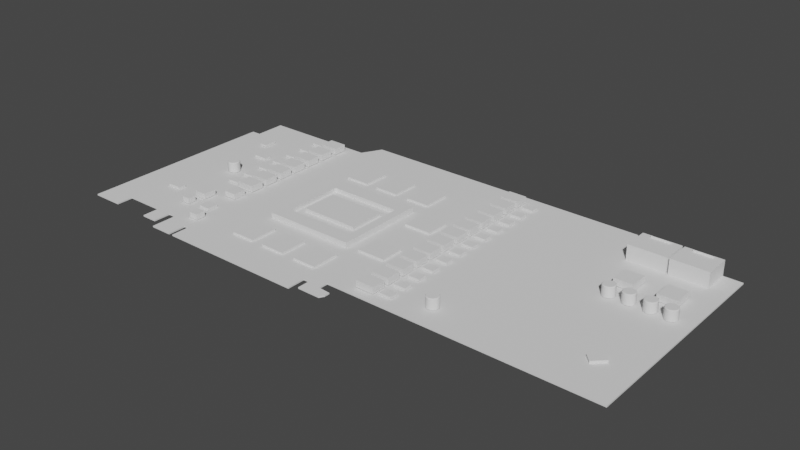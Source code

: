 # Source: PCB.blend  (saved by Blender 3.6.11; exported with 4.5.12 LTS)
import bpy
from mathutils import Matrix  # noqa: F401  (used for matrix-valued properties, if any)

bpy.ops.wm.read_factory_settings(use_empty=True)
scene = bpy.context.scene
scene.name = 'Scene'

# ---- collections
col_collection = bpy.data.collections.new('Collection'); scene.collection.children.link(col_collection)

# ---- node groups
ng_auto_smooth = bpy.data.node_groups.new('Auto Smooth', 'GeometryNodeTree')
_s = ng_auto_smooth.interface.new_socket(name='Geometry', in_out='OUTPUT', socket_type='NodeSocketGeometry')
_s = ng_auto_smooth.interface.new_socket(name='Geometry', in_out='INPUT', socket_type='NodeSocketGeometry')
_s = ng_auto_smooth.interface.new_socket(name='Angle', in_out='INPUT', socket_type='NodeSocketFloat')
_s.subtype = 'ANGLE'
_s.min_value = 0.0
_s.max_value = 3.142
ng_auto_smooth.is_modifier = True
_N = ng_auto_smooth.nodes; _L = ng_auto_smooth.links
n0 = _N.new('NodeGroupOutput'); n0.name = 'Group Output'; n0.location = (480, -100)
n1 = _N.new('NodeGroupInput'); n1.name = 'Group Input'; n1.location = (-420, -300)
n2 = _N.new('NodeGroupInput'); n2.name = 'Group Input.001'; n2.location = (-60, -100)
n3 = _N.new('GeometryNodeSetShadeSmooth'); n3.name = 'Set Shade Smooth'; n3.location = (120, -100)
n3.domain = 'EDGE'
n4 = _N.new('GeometryNodeSetShadeSmooth'); n4.name = 'Set Shade Smooth.001'; n4.location = (300, -100)
n5 = _N.new('GeometryNodeInputMeshEdgeAngle'); n5.name = 'Edge Angle'; n5.location = (-420, -220)
n6 = _N.new('GeometryNodeInputEdgeSmooth'); n6.name = 'Is Edge Smooth'; n6.location = (-60, -160)
n7 = _N.new('GeometryNodeInputShadeSmooth'); n7.name = 'Is Face Smooth'; n7.location = (-240, -340)
n8 = _N.new('FunctionNodeBooleanMath'); n8.name = 'Boolean Math'; n8.location = (-60, -220)
n9 = _N.new('FunctionNodeCompare'); n9.name = 'Compare'; n9.location = (-240, -180)
n9.operation = 'LESS_EQUAL'
_L.new(n5.outputs[0], n9.inputs[0])
_L.new(n4.outputs[0], n0.inputs[0])
_L.new(n1.outputs[1], n9.inputs[1])
_L.new(n9.outputs[0], n8.inputs[0])
_L.new(n7.outputs[0], n8.inputs[1])
_L.new(n2.outputs[0], n3.inputs[0])
_L.new(n6.outputs[0], n3.inputs[1])
_L.new(n3.outputs[0], n4.inputs[0])
_L.new(n8.outputs[0], n3.inputs[2])
n0.is_active_output = True

# ---- world
world_world = bpy.data.worlds.new('World'); scene.world = world_world
world_world.use_nodes = True; world_world.node_tree.nodes.clear()
_N = world_world.node_tree.nodes; _L = world_world.node_tree.links
n0 = _N.new('ShaderNodeOutputWorld'); n0.name = 'World Output'; n0.location = (300, 300)
n1 = _N.new('ShaderNodeBackground'); n1.name = 'Background'; n1.location = (10, 300)
n1.inputs[0].default_value = (0.05088, 0.05088, 0.05088, 1.0)
_L.new(n1.outputs[0], n0.inputs[0])
n0.is_active_output = True
world_world.color = (0.05088, 0.05088, 0.05088)
world_world.use_sun_shadow = False
world_world.sun_shadow_jitter_overblur = 0.0

# ---- meshes
me_pcb = bpy.data.meshes.new('PCB')
me_pcb.from_pydata([(-10.38, 9.258, -0.01319), (9.623, 9.258, -0.01319), (-5.975, 9.258, -0.01319), (5.582, 11.09, -0.01319), (-5.566, 11.09, -0.01319), (-0.1381, -10.74, -0.01319), (-10.38, 6.343, -0.01319), (-10.74, 6.343, -0.01319), (-9.589, -10.74, -0.01319), (-10.74, -12.26, -0.01319), (-9.589, -12.26, -0.01319), (-8.147, -10.74, -0.01319), (-7.558, -10.74, -0.01319), (-7.263, -10.74, -0.01319), (-8.147, -12.31, -0.01319), (-7.558, -12.31, -0.01319), (-6.267, -11.41, -0.01319), (-0.1381, -11.61, -0.01319), (-0.6466, -11.41, -0.01319), (-0.8722, -11.41, -0.01319), (-6.432, -11.41, -0.01319), (-6.267, -13.07, -0.01319), (-0.8722, -13.07, -0.01319), (-7.263, -13.07, -0.01319), (-6.432, -13.07, -0.01319), (-0.6466, -12.58, -0.01319), (0.3051, -11.69, -0.01319), (0.2034, -12.59, -0.01319), (9.623, -10.74, -0.1332), (-10.38, 9.258, -0.1332), (9.623, 9.258, -0.1332), (-5.975, 9.258, -0.1332), (0.3038, -12.18, -0.1332), (5.582, 11.09, -0.1332), (-5.566, 11.09, -0.1332), (-0.1381, -10.74, -0.1332), (-10.38, 6.343, -0.1332), (-10.74, 6.343, -0.1332), (-9.589, -10.74, -0.1332), (-10.74, -12.26, -0.1332), (-9.589, -12.26, -0.1332), (-8.147, -10.74, -0.1332), (-7.558, -10.74, -0.1332), (-7.263, -10.74, -0.1332), (-8.147, -12.31, -0.1332), (-7.558, -12.31, -0.1332), (-6.267, -11.41, -0.1332), (-0.1381, -11.61, -0.1332), (-0.6466, -11.41, -0.1332), (-0.8722, -11.41, -0.1332), (0.3038, -12.18, -0.01319), (-6.432, -11.41, -0.1332), (-6.267, -13.07, -0.1332), (-0.8722, -13.07, -0.1332), (-7.263, -13.07, -0.1332), (-6.432, -13.07, -0.1332), (-0.6466, -12.58, -0.1332), (0.3051, -11.69, -0.1332), (0.2034, -12.59, -0.1332), (6.155, 9.258, 0.05438), (6.119, 6.773, -0.01319), (7.477, 9.258, 0.05516), (7.515, 6.773, -0.01319), (7.626, 9.258, 0.05516), (7.586, 6.773, -0.01319), (8.905, 9.258, 0.05438), (8.944, 6.773, -0.01319), (7.478, 9.258, 1.303), (6.157, 9.258, 1.302), (7.515, 6.773, 1.371), (6.119, 6.773, 1.371), (8.903, 9.258, 1.302), (7.625, 9.258, 1.303), (8.944, 6.773, 1.371), (7.586, 6.773, 1.371), (7.194, 9.258, 0.05516), (6.802, 9.258, 0.05516), (6.47, 9.258, 0.05516), (7.163, 9.258, 1.302), (6.831, 9.258, 1.302), (6.44, 9.258, 1.302), (8.6, 9.258, 0.05516), (8.28, 9.258, 0.05516), (7.898, 9.258, 0.05516), (8.631, 9.258, 1.302), (8.25, 9.258, 1.302), (7.929, 9.258, 1.302), (6.468, 8.891, 1.371), (7.166, 8.891, 1.371), (7.925, 8.891, 1.371), (8.604, 8.891, 1.371), (6.468, 8.908, 1.543), (7.166, 8.908, 1.543), (7.925, 8.908, 1.543), (8.604, 8.908, 1.543), (6.119, 9.258, -0.01319), (7.586, 9.258, -0.01319), (6.468, 9.258, 1.371), (6.119, 9.258, 1.371), (7.925, 9.258, 1.371), (7.586, 9.258, 1.371), (7.515, 9.258, 1.371), (7.515, 9.258, -0.01319), (8.944, 9.258, -0.01319), (8.944, 9.258, 1.371), (7.166, 9.258, 1.371), (8.604, 9.258, 1.371), (7.194, 9.258, 0.655), (6.802, 9.258, 0.655), (6.47, 9.258, 0.655), (6.157, 9.258, 0.7024), (7.477, 9.258, 0.655), (8.6, 9.258, 0.655), (8.28, 9.258, 0.655), (7.898, 9.258, 0.655), (7.626, 9.258, 0.655), (8.903, 9.258, 0.7024), (7.192, 9.258, 1.303), (7.165, 9.258, 0.6558), (7.163, 9.258, 0.7024), (6.804, 9.258, 1.303), (6.83, 9.258, 0.6558), (6.831, 9.258, 0.7024), (6.469, 9.258, 1.303), (6.442, 9.258, 0.6558), (6.44, 9.258, 0.7024), (8.602, 9.258, 1.303), (8.63, 9.258, 0.6558), (8.631, 9.258, 0.7024), (8.278, 9.258, 1.303), (8.252, 9.258, 0.6558), (8.25, 9.258, 0.7024), (7.9, 9.258, 1.303), (7.928, 9.258, 0.6558), (7.929, 9.258, 0.7024), (7.928, 9.258, 0.05438), (6.155, 9.258, 0.6558), (7.478, 9.258, 0.7016), (7.625, 9.258, 0.7016), (8.905, 9.258, 0.6558), (7.165, 9.258, 0.05438), (6.83, 9.258, 0.05438), (6.442, 9.258, 0.05438), (8.63, 9.258, 0.05438), (8.252, 9.258, 0.05438), (7.192, 9.258, 0.7016), (6.804, 9.258, 0.7016), (6.469, 9.258, 0.7016), (8.602, 9.258, 0.7016), (8.278, 9.258, 0.7016), (7.9, 9.258, 0.7016), (7.163, 7.194, 0.7024), (7.163, 7.194, 1.302), (6.831, 7.194, 0.7024), (6.831, 7.194, 1.302), (6.44, 7.194, 0.7024), (6.44, 7.194, 1.302), (8.631, 7.194, 0.7024), (8.631, 7.194, 1.302), (8.25, 7.194, 0.7024), (8.25, 7.194, 1.302), (7.929, 7.194, 0.7024), (7.929, 7.194, 1.302), (7.898, 7.194, 0.05516), (7.626, 7.194, 0.05516), (6.157, 7.194, 1.302), (6.157, 7.194, 0.7024), (7.477, 7.194, 0.655), (7.477, 7.194, 0.05516), (7.626, 7.194, 0.655), (8.903, 7.194, 0.7024), (8.903, 7.194, 1.302), (7.194, 7.194, 0.05516), (6.802, 7.194, 0.05516), (6.47, 7.194, 0.05516), (8.6, 7.194, 0.05516), (8.28, 7.194, 0.05516), (7.194, 7.194, 0.655), (6.802, 7.194, 0.655), (6.47, 7.194, 0.655), (8.6, 7.194, 0.655), (8.28, 7.194, 0.655), (7.898, 7.194, 0.655), (7.192, 7.194, 0.7016), (7.192, 7.194, 1.303), (6.804, 7.194, 0.7016), (6.804, 7.194, 1.303), (6.469, 7.194, 0.7016), (6.469, 7.194, 1.303), (8.602, 7.194, 0.7016), (8.602, 7.194, 1.303), (8.278, 7.194, 0.7016), (8.278, 7.194, 1.303), (7.9, 7.194, 0.7016), (7.9, 7.194, 1.303), (6.442, 7.194, 0.05438), (6.155, 7.194, 0.05438), (7.625, 7.194, 1.303), (7.165, 7.194, 0.05438), (6.83, 7.194, 0.05438), (7.478, 7.194, 1.303), (8.905, 7.194, 0.05438), (8.63, 7.194, 0.05438), (8.252, 7.194, 0.05438), (7.928, 7.194, 0.05438), (7.165, 7.194, 0.6558), (6.83, 7.194, 0.6558), (6.442, 7.194, 0.6558), (6.155, 7.194, 0.6558), (7.478, 7.194, 0.7016), (8.63, 7.194, 0.6558), (8.252, 7.194, 0.6558), (7.928, 7.194, 0.6558), (7.625, 7.194, 0.7016), (8.905, 7.194, 0.6558), (9.623, -10.74, 0.007666), (6.12, 9.27, -0.1332), (-6.267, -12.1, -0.01319), (-0.8722, -12.1, -0.01319), (-6.432, -12.09, -0.01319), (-7.263, -12.09, -0.01319)], [], [(29, 31, 34, 33, 216, 30, 28, 35, 47, 57, 32, 58, 56, 48, 49, 53, 52, 46, 51, 55, 54, 43, 42, 45, 44, 41, 38, 40, 39, 37, 36), (20, 16, 217, 218, 19, 18, 25, 27, 50, 26, 17, 5, 215, 1, 103, 66, 64, 62, 60, 95, 3, 4, 2, 0, 6, 7, 9, 10, 8, 11, 14, 15, 12, 13, 220, 219), (13, 43, 54, 23, 220), (22, 53, 49, 19, 218), (17, 47, 35, 5), (16, 46, 52, 21, 217), (39, 40, 10, 9), (48, 56, 25, 18), (8, 38, 41, 11), (56, 58, 27, 25), (7, 37, 39, 9), (14, 44, 45, 15), (6, 36, 37, 7), (15, 45, 42, 12), (50, 32, 57, 26), (11, 41, 44, 14), (26, 57, 47, 17), (20, 51, 46, 16), (19, 49, 48, 18), (21, 52, 53, 22), (23, 54, 55, 24), (0, 29, 36, 6), (24, 55, 51, 20, 219), (12, 42, 43, 13), (10, 40, 38, 8), (4, 34, 31, 2), (27, 58, 32, 50), (86, 85, 160, 162), (62, 64, 96, 102), (70, 69, 101, 105, 88, 87, 97, 98), (95, 60, 70, 98), (96, 64, 74, 100), (102, 101, 69, 62), (132, 150, 193, 194), (66, 103, 104, 73), (90, 106, 94), (150, 138, 213, 193), (84, 71, 171, 158), (149, 129, 192, 191), (127, 139, 214, 210), (81, 82, 176, 175), (126, 148, 189, 190), (74, 73, 104, 106, 90, 89, 99, 100), (88, 105, 92), (64, 66, 73, 74), (105, 97, 91, 92), (89, 90, 94, 93), (94, 106, 99, 93), (30, 216, 95, 102, 96, 103, 1), (97, 87, 91), (99, 89, 93), (60, 62, 69, 70), (63, 83, 135, 144, 82, 81, 143, 65, 139, 116, 71, 84, 126, 129, 85, 86, 132, 72, 100, 99, 106, 104, 103, 96), (148, 149, 191, 189), (79, 78, 152, 154), (147, 123, 188, 187), (133, 130, 211, 212), (76, 77, 174, 173), (120, 146, 185, 186), (139, 65, 201, 214), (61, 75, 172, 168), (145, 137, 111, 107, 75, 140, 118, 121, 141, 76, 108, 109, 77, 142, 124, 136, 110, 125, 80, 123, 147, 146, 120, 79, 122, 119, 78, 117), (80, 68, 110, 136, 59, 95, 98, 97, 105, 101, 67, 117, 78, 79, 120, 123), (59, 142, 77, 76, 141, 140, 75, 61, 111, 137, 67, 101, 102, 95), (115, 63, 96, 100, 72, 138, 150, 132, 86, 134, 131, 85, 129, 149, 148, 126, 84, 128, 116, 139, 127, 143, 81, 112, 113, 82, 144, 130, 133, 135, 83, 114), (155, 166, 165, 156), (193, 213, 197, 194), (209, 183, 184, 200), (151, 153, 154, 152), (185, 187, 188, 186), (170, 157, 158, 171), (189, 191, 192, 190), (159, 161, 162, 160), (173, 174, 179, 178), (198, 199, 206, 205), (168, 172, 177, 167), (195, 196, 208, 207), (203, 204, 212, 211), (175, 176, 181, 180), (201, 202, 210, 214), (163, 164, 169, 182), (142, 59, 196, 195), (75, 107, 177, 172), (72, 132, 194, 197), (108, 76, 173, 178), (140, 141, 199, 198), (77, 109, 179, 174), (117, 67, 200, 184), (109, 108, 178, 179), (123, 120, 186, 188), (119, 122, 153, 151), (65, 143, 202, 201), (107, 111, 167, 177), (144, 135, 204, 203), (125, 110, 166, 155), (129, 126, 190, 192), (112, 81, 175, 180), (118, 140, 198, 205), (82, 113, 181, 176), (78, 119, 151, 152), (141, 121, 206, 199), (114, 83, 163, 182), (122, 79, 154, 153), (124, 142, 195, 207), (131, 134, 161, 159), (80, 125, 155, 156), (59, 136, 208, 196), (113, 112, 180, 181), (128, 84, 158, 157), (67, 137, 209, 200), (116, 128, 157, 170), (85, 131, 159, 160), (146, 147, 187, 185), (115, 114, 182, 169), (134, 86, 162, 161), (121, 118, 205, 206), (83, 63, 164, 163), (137, 145, 183, 209), (68, 80, 156, 165), (136, 124, 207, 208), (110, 68, 165, 166), (143, 127, 210, 202), (111, 61, 168, 167), (130, 144, 203, 211), (63, 115, 169, 164), (135, 133, 212, 204), (71, 116, 170, 171), (138, 72, 197, 213), (145, 117, 184, 183), (30, 1, 215, 28), (35, 28, 215, 5), (33, 34, 4, 3), (29, 0, 2, 31), (3, 95, 216, 33), (87, 88, 92, 91), (218, 217, 21, 22), (219, 220, 23, 24)])
_uv = me_pcb.uv_layers.new(name='UVMap')
_uv.uv.foreach_set('vector', [0.0, 1.0, 0.2201, 1.0, 0.2201, 1.0, 0.8184, 1.0, 0.8426, 1.0, 1.0, 1.0, 1.0, 0.0, 0.512, 0.0, 0.512, 0.0, 0.512, 0.0, 0.512, 0.0, 0.512, 0.0, 0.4881, 0.0, 0.4881, 0.0, 0.4753, 0.0, 0.4753, 0.0, 0.2201, 0.0, 0.2201, 0.0, 0.2085, 0.0, 0.2085, 0.0, 0.1557, 0.0, 0.1557, 0.0, 0.141, 0.0, 0.141, 0.0, 0.1115, 0.0, 0.1115, 0.0, 0.03944, 0.0, 0.03944, 0.0, 0.0, 0.0, 0.0, 0.8543, 0.0, 0.8543, 0.2085, 0.0, 0.2201, 0.0, 0.2201, 0.0, 0.4753, 0.0, 0.4753, 0.0, 0.4881, 0.0, 0.4881, 0.0, 0.512, 0.0, 0.512, 0.0, 0.512, 0.0, 0.512, 0.0, 0.512, 0.0, 0.0, 0.0, 1.0, 1.0, 0.9661, 1.0, 0.9661, 0.8757, 0.8982, 0.8757, 0.8946, 0.8757, 0.8248, 0.8757, 0.8248, 1.0, 0.8184, 1.0, 0.2201, 1.0, 0.2201, 1.0, 0.0, 1.0, 0.0, 0.8543, 0.0, 0.8543, 0.0, 0.0, 0.03944, 0.0, 0.03944, 0.0, 0.1115, 0.0, 0.1115, 0.0, 0.141, 0.0, 0.141, 0.0, 0.1557, 0.0, 0.1557, 0.0, 0.2085, 0.0, 0.1557, 0.0, 0.1557, 0.0, 0.1557, 0.0, 0.1557, 0.0, 0.1557, 0.0, 0.4753, 0.0, 0.4753, 0.0, 0.4753, 0.0, 0.4753, 0.0, 0.4753, 0.0, 0.512, 0.0, 0.512, 0.0, 0.512, 0.0, 0.512, 0.0, 0.2201, 0.0, 0.2201, 0.0, 0.2201, 0.0, 0.2201, 0.0, 0.2201, 0.0, 0.0, 0.0, 0.03944, 0.0, 0.03944, 0.0, 0.0, 0.0, 0.4881, 0.0, 0.4881, 0.0, 0.4881, 0.0, 0.4881, 0.0, 0.03944, 0.0, 0.03944, 0.0, 0.1115, 0.0, 0.1115, 0.0, 0.4881, 0.0, 0.512, 0.0, 0.512, 0.0, 0.4881, 0.0, 0.0, 0.8543, 0.0, 0.8543, 0.0, 0.0, 0.0, 0.0, 0.1115, 0.0, 0.1115, 0.0, 0.141, 0.0, 0.141, 0.0, 0.0, 0.8543, 0.0, 0.8543, 0.0, 0.8543, 0.0, 0.8543, 0.141, 0.0, 0.141, 0.0, 0.141, 0.0, 0.141, 0.0, 0.512, 0.0, 0.512, 0.0, 0.512, 0.0, 0.512, 0.0, 0.1115, 0.0, 0.1115, 0.0, 0.1115, 0.0, 0.1115, 0.0, 0.512, 0.0, 0.512, 0.0, 0.512, 0.0, 0.512, 0.0, 0.2085, 0.0, 0.2085, 0.0, 0.2201, 0.0, 0.2201, 0.0, 0.4753, 0.0, 0.4753, 0.0, 0.4881, 0.0, 0.4881, 0.0, 0.2201, 0.0, 0.2201, 0.0, 0.4753, 0.0, 0.4753, 0.0, 0.1557, 0.0, 0.1557, 0.0, 0.2085, 0.0, 0.2085, 0.0, 0.0, 1.0, 0.0, 1.0, 0.0, 0.8543, 0.0, 0.8543, 0.2085, 0.0, 0.2085, 0.0, 0.2085, 0.0, 0.2085, 0.0, 0.2085, 0.0, 0.141, 0.0, 0.141, 0.0, 0.1557, 0.0, 0.1557, 0.0, 0.03944, 0.0, 0.03944, 0.0, 0.03944, 0.0, 0.03944, 0.0, 0.2201, 1.0, 0.2201, 1.0, 0.2201, 1.0, 0.2201, 1.0, 0.512, 0.0, 0.512, 0.0, 0.512, 0.0, 0.512, 0.0, 0.9163, 1.0, 0.931, 1.0, 0.931, 1.0, 0.9163, 1.0, 0.8946, 0.8757, 0.8982, 0.8757, 0.8982, 1.0, 0.8946, 1.0, 0.8248, 0.8757, 0.8946, 0.8757, 0.8946, 1.0, 0.8772, 1.0, 0.8772, 0.9816, 0.8423, 0.9816, 0.8423, 1.0, 0.8248, 1.0, 0.8248, 1.0, 0.8248, 0.8757, 0.8248, 0.8757, 0.8248, 1.0, 0.8982, 1.0, 0.8982, 0.8757, 0.8982, 0.8757, 0.8982, 1.0, 0.8946, 1.0, 0.8946, 1.0, 0.8946, 0.8757, 0.8946, 0.8757, 0.914, 1.0, 0.914, 1.0, 0.914, 1.0, 0.914, 1.0, 0.9661, 0.8757, 0.9661, 1.0, 0.9661, 1.0, 0.9661, 0.8757, 0.9491, 0.9816, 0.9491, 1.0, 0.9491, 0.9816, 0.914, 1.0, 0.9015, 1.0, 0.9015, 1.0, 0.914, 1.0, 0.9502, 1.0, 0.9627, 1.0, 0.9627, 1.0, 0.9502, 1.0, 0.9332, 1.0, 0.9332, 1.0, 0.9332, 1.0, 0.9332, 1.0, 0.9502, 1.0, 0.9627, 1.0, 0.9627, 1.0, 0.9502, 1.0, 0.9479, 1.0, 0.9333, 1.0, 0.9333, 1.0, 0.9479, 1.0, 0.948, 1.0, 0.948, 1.0, 0.948, 1.0, 0.948, 1.0, 0.8982, 0.8757, 0.9661, 0.8757, 0.9661, 1.0, 0.9491, 1.0, 0.9491, 0.9816, 0.9151, 0.9816, 0.9151, 1.0, 0.8982, 1.0, 0.8772, 0.9816, 0.8772, 1.0, 0.8772, 0.9816, 0.8982, 0.8757, 0.9661, 0.8757, 0.9661, 0.8757, 0.8982, 0.8757, 0.8772, 1.0, 0.8423, 1.0, 0.8423, 0.9816, 0.8772, 0.9816, 0.9151, 0.9816, 0.9491, 0.9816, 0.9491, 0.9816, 0.9151, 0.9816, 0.9491, 0.9816, 0.9491, 1.0, 0.9151, 1.0, 0.9151, 0.9816, 1.0, 1.0, 0.8426, 1.0, 0.8248, 1.0, 0.8946, 1.0, 0.8982, 1.0, 0.9661, 1.0, 1.0, 1.0, 0.8423, 1.0, 0.8423, 0.9816, 0.8423, 0.9816, 0.9151, 1.0, 0.9151, 0.9816, 0.9151, 0.9816, 0.8248, 0.8757, 0.8946, 0.8757, 0.8946, 0.8757, 0.8248, 0.8757, 0.9015, 1.0, 0.914, 1.0, 0.9162, 1.0, 0.931, 1.0, 0.9333, 1.0, 0.9479, 1.0, 0.9502, 1.0, 0.9627, 1.0, 0.9627, 1.0, 0.9627, 1.0, 0.9627, 1.0, 0.9502, 1.0, 0.948, 1.0, 0.9332, 1.0, 0.931, 1.0, 0.9163, 1.0, 0.914, 1.0, 0.9015, 1.0, 0.8982, 1.0, 0.9151, 1.0, 0.9491, 1.0, 0.9661, 1.0, 0.9661, 1.0, 0.8982, 1.0, 0.948, 1.0, 0.9332, 1.0, 0.9332, 1.0, 0.948, 1.0, 0.8609, 1.0, 0.876, 1.0, 0.876, 1.0, 0.8609, 1.0, 0.8434, 1.0, 0.8434, 1.0, 0.8434, 1.0, 0.8434, 1.0, 0.9162, 1.0, 0.931, 1.0, 0.931, 1.0, 0.9162, 1.0, 0.8586, 1.0, 0.8434, 1.0, 0.8434, 1.0, 0.8586, 1.0, 0.8586, 1.0, 0.8586, 1.0, 0.8586, 1.0, 0.8586, 1.0, 0.9627, 1.0, 0.9627, 1.0, 0.9627, 1.0, 0.9627, 1.0, 0.8912, 1.0, 0.8783, 1.0, 0.8783, 1.0, 0.8912, 1.0, 0.8783, 1.0, 0.8913, 1.0, 0.8912, 1.0, 0.8783, 1.0, 0.8783, 1.0, 0.8761, 1.0, 0.8761, 1.0, 0.8608, 1.0, 0.8608, 1.0, 0.8586, 1.0, 0.8586, 1.0, 0.8434, 1.0, 0.8434, 1.0, 0.8412, 1.0, 0.8412, 1.0, 0.8282, 1.0, 0.8282, 1.0, 0.8411, 1.0, 0.8411, 1.0, 0.8434, 1.0, 0.8434, 1.0, 0.8586, 1.0, 0.8586, 1.0, 0.8609, 1.0, 0.8609, 1.0, 0.876, 1.0, 0.876, 1.0, 0.8783, 1.0, 0.8411, 1.0, 0.8282, 1.0, 0.8282, 1.0, 0.8282, 1.0, 0.8282, 1.0, 0.8248, 1.0, 0.8248, 1.0, 0.8423, 1.0, 0.8772, 1.0, 0.8946, 1.0, 0.8913, 1.0, 0.8783, 1.0, 0.876, 1.0, 0.8609, 1.0, 0.8586, 1.0, 0.8434, 1.0, 0.8282, 1.0, 0.8412, 1.0, 0.8434, 1.0, 0.8586, 1.0, 0.8608, 1.0, 0.8761, 1.0, 0.8783, 1.0, 0.8912, 1.0, 0.8912, 1.0, 0.8913, 1.0, 0.8913, 1.0, 0.8946, 1.0, 0.8946, 1.0, 0.8248, 1.0, 0.9015, 1.0, 0.9015, 1.0, 0.8982, 1.0, 0.8982, 1.0, 0.9015, 1.0, 0.9015, 1.0, 0.914, 1.0, 0.914, 1.0, 0.9163, 1.0, 0.9163, 1.0, 0.931, 1.0, 0.931, 1.0, 0.9332, 1.0, 0.9332, 1.0, 0.948, 1.0, 0.948, 1.0, 0.9502, 1.0, 0.9502, 1.0, 0.9627, 1.0, 0.9627, 1.0, 0.9502, 1.0, 0.9502, 1.0, 0.9479, 1.0, 0.9479, 1.0, 0.9333, 1.0, 0.9333, 1.0, 0.931, 1.0, 0.931, 1.0, 0.9162, 1.0, 0.9162, 1.0, 0.914, 1.0, 0.914, 1.0, 0.8411, 1.0, 0.8282, 1.0, 0.8282, 1.0, 0.8411, 1.0, 0.914, 1.0, 0.9015, 1.0, 0.9015, 1.0, 0.914, 1.0, 0.8913, 1.0, 0.8783, 1.0, 0.8783, 1.0, 0.8913, 1.0, 0.876, 1.0, 0.8609, 1.0, 0.8609, 1.0, 0.876, 1.0, 0.8586, 1.0, 0.8434, 1.0, 0.8434, 1.0, 0.8586, 1.0, 0.9627, 1.0, 0.9502, 1.0, 0.9502, 1.0, 0.9627, 1.0, 0.948, 1.0, 0.9332, 1.0, 0.9332, 1.0, 0.948, 1.0, 0.931, 1.0, 0.9163, 1.0, 0.9163, 1.0, 0.931, 1.0, 0.8586, 1.0, 0.8434, 1.0, 0.8434, 1.0, 0.8586, 1.0, 0.8761, 1.0, 0.8608, 1.0, 0.8608, 1.0, 0.8761, 1.0, 0.8912, 1.0, 0.8783, 1.0, 0.8783, 1.0, 0.8912, 1.0, 0.8412, 1.0, 0.8282, 1.0, 0.8282, 1.0, 0.8412, 1.0, 0.931, 1.0, 0.9162, 1.0, 0.9162, 1.0, 0.931, 1.0, 0.9479, 1.0, 0.9333, 1.0, 0.9333, 1.0, 0.9479, 1.0, 0.9627, 1.0, 0.9502, 1.0, 0.9502, 1.0, 0.9627, 1.0, 0.914, 1.0, 0.9015, 1.0, 0.9015, 1.0, 0.914, 1.0, 0.8412, 1.0, 0.8282, 1.0, 0.8282, 1.0, 0.8412, 1.0, 0.8783, 1.0, 0.8783, 1.0, 0.8783, 1.0, 0.8783, 1.0, 0.9015, 1.0, 0.914, 1.0, 0.914, 1.0, 0.9015, 1.0, 0.8586, 1.0, 0.8586, 1.0, 0.8586, 1.0, 0.8586, 1.0, 0.8761, 1.0, 0.8608, 1.0, 0.8608, 1.0, 0.8761, 1.0, 0.8434, 1.0, 0.8434, 1.0, 0.8434, 1.0, 0.8434, 1.0, 0.8783, 1.0, 0.8913, 1.0, 0.8913, 1.0, 0.8783, 1.0, 0.8434, 1.0, 0.8586, 1.0, 0.8586, 1.0, 0.8434, 1.0, 0.8434, 1.0, 0.8586, 1.0, 0.8586, 1.0, 0.8434, 1.0, 0.876, 1.0, 0.8609, 1.0, 0.8609, 1.0, 0.876, 1.0, 0.9627, 1.0, 0.9502, 1.0, 0.9502, 1.0, 0.9627, 1.0, 0.8783, 1.0, 0.8912, 1.0, 0.8912, 1.0, 0.8783, 1.0, 0.931, 1.0, 0.9162, 1.0, 0.9162, 1.0, 0.931, 1.0, 0.8411, 1.0, 0.8282, 1.0, 0.8282, 1.0, 0.8411, 1.0, 0.9332, 1.0, 0.948, 1.0, 0.948, 1.0, 0.9332, 1.0, 0.9479, 1.0, 0.9479, 1.0, 0.9479, 1.0, 0.9479, 1.0, 0.8761, 1.0, 0.8761, 1.0, 0.8761, 1.0, 0.8761, 1.0, 0.9333, 1.0, 0.9333, 1.0, 0.9333, 1.0, 0.9333, 1.0, 0.876, 1.0, 0.876, 1.0, 0.876, 1.0, 0.876, 1.0, 0.8608, 1.0, 0.8608, 1.0, 0.8608, 1.0, 0.8608, 1.0, 0.914, 1.0, 0.914, 1.0, 0.914, 1.0, 0.914, 1.0, 0.8609, 1.0, 0.8609, 1.0, 0.8609, 1.0, 0.8609, 1.0, 0.8412, 1.0, 0.8412, 1.0, 0.8412, 1.0, 0.8412, 1.0, 0.931, 1.0, 0.9163, 1.0, 0.9163, 1.0, 0.931, 1.0, 0.8411, 1.0, 0.8411, 1.0, 0.8411, 1.0, 0.8411, 1.0, 0.8282, 1.0, 0.8282, 1.0, 0.8282, 1.0, 0.8282, 1.0, 0.9333, 1.0, 0.9479, 1.0, 0.9479, 1.0, 0.9333, 1.0, 0.9502, 1.0, 0.9502, 1.0, 0.9502, 1.0, 0.9502, 1.0, 0.8913, 1.0, 0.8913, 1.0, 0.8913, 1.0, 0.8913, 1.0, 0.9627, 1.0, 0.9502, 1.0, 0.9502, 1.0, 0.9627, 1.0, 0.931, 1.0, 0.931, 1.0, 0.931, 1.0, 0.931, 1.0, 0.8586, 1.0, 0.8434, 1.0, 0.8434, 1.0, 0.8586, 1.0, 0.9015, 1.0, 0.914, 1.0, 0.914, 1.0, 0.9015, 1.0, 0.9163, 1.0, 0.9163, 1.0, 0.9163, 1.0, 0.9163, 1.0, 0.8608, 1.0, 0.8761, 1.0, 0.8761, 1.0, 0.8608, 1.0, 0.914, 1.0, 0.9015, 1.0, 0.9015, 1.0, 0.914, 1.0, 0.8913, 1.0, 0.8783, 1.0, 0.8783, 1.0, 0.8913, 1.0, 0.8282, 1.0, 0.8411, 1.0, 0.8411, 1.0, 0.8282, 1.0, 0.8282, 1.0, 0.8412, 1.0, 0.8412, 1.0, 0.8282, 1.0, 0.8282, 1.0, 0.8282, 1.0, 0.8282, 1.0, 0.8282, 1.0, 0.9502, 1.0, 0.9502, 1.0, 0.9502, 1.0, 0.9502, 1.0, 0.8912, 1.0, 0.8912, 1.0, 0.8912, 1.0, 0.8912, 1.0, 0.931, 1.0, 0.931, 1.0, 0.931, 1.0, 0.931, 1.0, 0.9015, 1.0, 0.9015, 1.0, 0.9015, 1.0, 0.9015, 1.0, 0.9162, 1.0, 0.9162, 1.0, 0.9162, 1.0, 0.9162, 1.0, 0.9627, 1.0, 0.9627, 1.0, 0.9627, 1.0, 0.9627, 1.0, 0.9015, 1.0, 0.9015, 1.0, 0.9015, 1.0, 0.9015, 1.0, 0.8783, 1.0, 0.8783, 1.0, 0.8783, 1.0, 0.8783, 1.0, 1.0, 1.0, 1.0, 1.0, 0.0, 0.0, 0.0, 0.0, 0.512, 0.0, 0.0, 0.0, 0.0, 0.0, 0.512, 0.0, 0.8184, 1.0, 0.2201, 1.0, 0.2201, 1.0, 0.8184, 1.0, 0.0, 1.0, 0.0, 1.0, 0.2201, 1.0, 0.2201, 1.0, 0.8184, 1.0, 0.8248, 1.0, 0.8426, 1.0, 0.8184, 1.0, 0.8423, 0.9816, 0.8772, 0.9816, 0.8772, 0.9816, 0.8423, 0.9816, 0.4753, 0.0, 0.2201, 0.0, 0.2201, 0.0, 0.4753, 0.0, 0.2085, 0.0, 0.1557, 0.0, 0.1557, 0.0, 0.2085, 0.0])
me_pcb.update()
me_cylinder = bpy.data.meshes.new('Cylinder')
me_cylinder.from_pydata([(3.204, 1.356, -0.3003), (3.381, 1.299, -0.3003), (3.49, 1.149, -0.3003), (3.49, 0.9635, -0.3003), (3.381, 0.8135, -0.3003), (3.204, 0.7562, -0.3003), (3.028, 0.8135, -0.3003), (2.919, 0.9635, -0.3003), (2.919, 1.149, -0.3003), (3.028, 1.299, -0.3003), (3.204, 1.328, 0.1997), (3.204, 1.356, 0.1731), (3.364, 1.276, 0.1997), (3.381, 1.299, 0.1731), (3.463, 1.14, 0.1997), (3.49, 1.149, 0.1731), (3.463, 0.9721, 0.1997), (3.49, 0.9635, 0.1731), (3.364, 0.8361, 0.1997), (3.381, 0.8135, 0.1731), (3.204, 0.7841, 0.1997), (3.204, 0.7562, 0.1731), (3.044, 0.8361, 0.1997), (3.028, 0.8135, 0.1731), (2.946, 0.9721, 0.1997), (2.919, 0.9635, 0.1731), (2.946, 1.14, 0.1997), (2.919, 1.149, 0.1731), (3.044, 1.276, 0.1997), (3.028, 1.299, 0.1731), (4.094, 1.356, -0.3003), (4.271, 1.299, -0.3003), (4.38, 1.149, -0.3003), (4.38, 0.9635, -0.3003), (4.271, 0.8135, -0.3003), (4.094, 0.7562, -0.3003), (3.918, 0.8135, -0.3003), (3.809, 0.9635, -0.3003), (3.809, 1.149, -0.3003), (3.918, 1.299, -0.3003), (4.094, 1.328, 0.1997), (4.094, 1.356, 0.1731), (4.254, 1.276, 0.1997), (4.271, 1.299, 0.1731), (4.353, 1.14, 0.1997), (4.38, 1.149, 0.1731), (4.353, 0.9721, 0.1997), (4.38, 0.9635, 0.1731), (4.254, 0.8361, 0.1997), (4.271, 0.8135, 0.1731), (4.094, 0.7841, 0.1997), (4.094, 0.7562, 0.1731), (3.935, 0.8361, 0.1997), (3.918, 0.8135, 0.1731), (3.836, 0.9721, 0.1997), (3.809, 0.9635, 0.1731), (3.836, 1.14, 0.1997), (3.809, 1.149, 0.1731), (3.935, 1.276, 0.1997), (3.918, 1.299, 0.1731), (5.021, 1.356, -0.3003), (5.198, 1.299, -0.3003), (5.307, 1.149, -0.3003), (5.307, 0.9635, -0.3003), (5.198, 0.8135, -0.3003), (5.021, 0.7562, -0.3003), (4.845, 0.8135, -0.3003), (4.736, 0.9635, -0.3003), (4.736, 1.149, -0.3003), (4.845, 1.299, -0.3003), (5.021, 1.328, 0.1997), (5.021, 1.356, 0.1731), (5.181, 1.276, 0.1997), (5.198, 1.299, 0.1731), (5.28, 1.14, 0.1997), (5.307, 1.149, 0.1731), (5.28, 0.9721, 0.1997), (5.307, 0.9635, 0.1731), (5.181, 0.8361, 0.1997), (5.198, 0.8135, 0.1731), (5.021, 0.7841, 0.1997), (5.021, 0.7562, 0.1731), (4.861, 0.8361, 0.1997), (4.845, 0.8135, 0.1731), (4.763, 0.9721, 0.1997), (4.736, 0.9635, 0.1731), (4.763, 1.14, 0.1997), (4.736, 1.149, 0.1731), (4.861, 1.276, 0.1997), (4.845, 1.299, 0.1731), (5.897, 1.356, -0.3003), (6.073, 1.299, -0.3003), (6.182, 1.149, -0.3003), (6.182, 0.9635, -0.3003), (6.073, 0.8135, -0.3003), (5.897, 0.7562, -0.3003), (5.72, 0.8135, -0.3003), (5.611, 0.9635, -0.3003), (5.611, 1.149, -0.3003), (5.72, 1.299, -0.3003), (5.897, 1.328, 0.1997), (5.897, 1.356, 0.1731), (6.057, 1.276, 0.1997), (6.073, 1.299, 0.1731), (6.155, 1.14, 0.1997), (6.182, 1.149, 0.1731), (6.155, 0.9721, 0.1997), (6.182, 0.9635, 0.1731), (6.057, 0.8361, 0.1997), (6.073, 0.8135, 0.1731), (5.897, 0.7841, 0.1997), (5.897, 0.7562, 0.1731), (5.737, 0.8361, 0.1997), (5.72, 0.8135, 0.1731), (5.638, 0.9721, 0.1997), (5.611, 0.9635, 0.1731), (5.638, 1.14, 0.1997), (5.611, 1.149, 0.1731), (5.737, 1.276, 0.1997), (5.72, 1.299, 0.1731), (-1.508, -3.708, -0.3003), (-1.332, -3.765, -0.3003), (-1.223, -3.915, -0.3003), (-1.223, -4.101, -0.3003), (-1.332, -4.251, -0.3003), (-1.508, -4.308, -0.3003), (-1.684, -4.251, -0.3003), (-1.793, -4.101, -0.3003), (-1.793, -3.915, -0.3003), (-1.684, -3.765, -0.3003), (-1.508, -3.736, 0.1997), (-1.508, -3.708, 0.1731), (-1.348, -3.788, 0.1997), (-1.332, -3.765, 0.1731), (-1.249, -3.924, 0.1997), (-1.223, -3.915, 0.1731), (-1.249, -4.092, 0.1997), (-1.223, -4.101, 0.1731), (-1.348, -4.228, 0.1997), (-1.332, -4.251, 0.1731), (-1.508, -4.28, 0.1997), (-1.508, -4.308, 0.1731), (-1.668, -4.228, 0.1997), (-1.684, -4.251, 0.1731), (-1.767, -4.092, 0.1997), (-1.793, -4.101, 0.1731), (-1.767, -3.924, 0.1997), (-1.793, -3.915, 0.1731), (-1.668, -3.788, 0.1997), (-1.684, -3.765, 0.1731), (-16.71, 0.08309, -0.3003), (-16.53, 0.0258, -0.3003), (-16.42, -0.1242, -0.3003), (-16.42, -0.3096, -0.3003), (-16.53, -0.4596, -0.3003), (-16.71, -0.5169, -0.3003), (-16.89, -0.4596, -0.3003), (-16.99, -0.3096, -0.3003), (-16.99, -0.1242, -0.3003), (-16.89, 0.0258, -0.3003), (-16.71, 0.05517, 0.1997), (-16.71, 0.08309, 0.1731), (-16.55, 0.003208, 0.1997), (-16.53, 0.0258, 0.1731), (-16.45, -0.1328, 0.1997), (-16.42, -0.1242, 0.1731), (-16.45, -0.301, 0.1997), (-16.42, -0.3096, 0.1731), (-16.55, -0.437, 0.1997), (-16.53, -0.4596, 0.1731), (-16.71, -0.489, 0.1997), (-16.71, -0.5169, 0.1731), (-16.87, -0.437, 0.1997), (-16.89, -0.4596, 0.1731), (-16.97, -0.301, 0.1997), (-16.99, -0.3096, 0.1731), (-16.97, -0.1328, 0.1997), (-16.99, -0.1242, 0.1731), (-16.87, 0.003208, 0.1997), (-16.89, 0.0258, 0.1731)], [], [(9, 29, 11, 0), (2, 15, 17, 3), (3, 17, 19, 4), (4, 19, 21, 5), (5, 21, 23, 6), (6, 23, 25, 7), (7, 25, 27, 8), (8, 27, 29, 9), (0, 11, 13, 1), (1, 13, 15, 2), (13, 11, 10, 12), (15, 13, 12, 14), (17, 15, 14, 16), (19, 17, 16, 18), (21, 19, 18, 20), (23, 21, 20, 22), (25, 23, 22, 24), (27, 25, 24, 26), (29, 27, 26, 28), (11, 29, 28, 10), (12, 10, 28, 26, 24, 22, 20, 18, 16, 14), (39, 59, 41, 30), (32, 45, 47, 33), (33, 47, 49, 34), (34, 49, 51, 35), (35, 51, 53, 36), (36, 53, 55, 37), (37, 55, 57, 38), (38, 57, 59, 39), (30, 41, 43, 31), (31, 43, 45, 32), (43, 41, 40, 42), (45, 43, 42, 44), (47, 45, 44, 46), (49, 47, 46, 48), (51, 49, 48, 50), (53, 51, 50, 52), (55, 53, 52, 54), (57, 55, 54, 56), (59, 57, 56, 58), (41, 59, 58, 40), (42, 40, 58, 56, 54, 52, 50, 48, 46, 44), (69, 89, 71, 60), (62, 75, 77, 63), (63, 77, 79, 64), (64, 79, 81, 65), (65, 81, 83, 66), (66, 83, 85, 67), (67, 85, 87, 68), (68, 87, 89, 69), (60, 71, 73, 61), (61, 73, 75, 62), (73, 71, 70, 72), (75, 73, 72, 74), (77, 75, 74, 76), (79, 77, 76, 78), (81, 79, 78, 80), (83, 81, 80, 82), (85, 83, 82, 84), (87, 85, 84, 86), (89, 87, 86, 88), (71, 89, 88, 70), (72, 70, 88, 86, 84, 82, 80, 78, 76, 74), (99, 119, 101, 90), (92, 105, 107, 93), (93, 107, 109, 94), (94, 109, 111, 95), (95, 111, 113, 96), (96, 113, 115, 97), (97, 115, 117, 98), (98, 117, 119, 99), (90, 101, 103, 91), (91, 103, 105, 92), (103, 101, 100, 102), (105, 103, 102, 104), (107, 105, 104, 106), (109, 107, 106, 108), (111, 109, 108, 110), (113, 111, 110, 112), (115, 113, 112, 114), (117, 115, 114, 116), (119, 117, 116, 118), (101, 119, 118, 100), (102, 100, 118, 116, 114, 112, 110, 108, 106, 104), (129, 149, 131, 120), (122, 135, 137, 123), (123, 137, 139, 124), (124, 139, 141, 125), (125, 141, 143, 126), (126, 143, 145, 127), (127, 145, 147, 128), (128, 147, 149, 129), (120, 131, 133, 121), (121, 133, 135, 122), (133, 131, 130, 132), (135, 133, 132, 134), (137, 135, 134, 136), (139, 137, 136, 138), (141, 139, 138, 140), (143, 141, 140, 142), (145, 143, 142, 144), (147, 145, 144, 146), (149, 147, 146, 148), (131, 149, 148, 130), (132, 130, 148, 146, 144, 142, 140, 138, 136, 134), (159, 179, 161, 150), (152, 165, 167, 153), (153, 167, 169, 154), (154, 169, 171, 155), (155, 171, 173, 156), (156, 173, 175, 157), (157, 175, 177, 158), (158, 177, 179, 159), (150, 161, 163, 151), (151, 163, 165, 152), (163, 161, 160, 162), (165, 163, 162, 164), (167, 165, 164, 166), (169, 167, 166, 168), (171, 169, 168, 170), (173, 171, 170, 172), (175, 173, 172, 174), (177, 175, 174, 176), (179, 177, 176, 178), (161, 179, 178, 160), (162, 160, 178, 176, 174, 172, 170, 168, 166, 164)])
me_cylinder.polygons.foreach_set('use_smooth', [True] * 126)
_uv = me_cylinder.uv_layers.new(name='UVMap')
_uv.uv.foreach_set('vector', [0.1, 0.5, 0.1, 0.9734, -7.451e-08, 0.9734, -7.451e-08, 0.5, 0.8, 0.5, 0.8, 0.9734, 0.7, 0.9734, 0.7, 0.5, 0.7, 0.5, 0.7, 0.9734, 0.6, 0.9734, 0.6, 0.5, 0.6, 0.5, 0.6, 0.9734, 0.5, 0.9734, 0.5, 0.5, 0.5, 0.5, 0.5, 0.9734, 0.4, 0.9734, 0.4, 0.5, 0.4, 0.5, 0.4, 0.9734, 0.3, 0.9734, 0.3, 0.5, 0.3, 0.5, 0.3, 0.9734, 0.2, 0.9734, 0.2, 0.5, 0.2, 0.5, 0.2, 0.9734, 0.1, 0.9734, 0.1, 0.5, 1.0, 0.5, 1.0, 0.9734, 0.9, 0.9734, 0.9, 0.5, 0.9, 0.5, 0.9, 0.9734, 0.8, 0.9734, 0.8, 0.5, 0.3911, 0.4442, 0.25, 0.49, 0.25, 0.4677, 0.3779, 0.4261, 0.4783, 0.3242, 0.3911, 0.4442, 0.3779, 0.4261, 0.457, 0.3173, 0.4783, 0.1758, 0.4783, 0.3242, 0.457, 0.3173, 0.457, 0.1827, 0.3911, 0.05584, 0.4783, 0.1758, 0.457, 0.1827, 0.3779, 0.07391, 0.25, 0.01, 0.3911, 0.05584, 0.3779, 0.07391, 0.25, 0.03234, 0.1089, 0.05584, 0.25, 0.01, 0.25, 0.03234, 0.1221, 0.07391, 0.02175, 0.1758, 0.1089, 0.05584, 0.1221, 0.07391, 0.04299, 0.1827, 0.02175, 0.3242, 0.02175, 0.1758, 0.04299, 0.1827, 0.04299, 0.3173, 0.1089, 0.4442, 0.02175, 0.3242, 0.04299, 0.3173, 0.1221, 0.4261, 0.25, 0.49, 0.1089, 0.4442, 0.1221, 0.4261, 0.25, 0.4677, 0.3779, 0.4261, 0.25, 0.4677, 0.1221, 0.4261, 0.04299, 0.3173, 0.04299, 0.1827, 0.1221, 0.07391, 0.25, 0.03234, 0.3779, 0.07391, 0.457, 0.1827, 0.457, 0.3173, 0.1, 0.5, 0.1, 0.9734, -7.451e-08, 0.9734, -7.451e-08, 0.5, 0.8, 0.5, 0.8, 0.9734, 0.7, 0.9734, 0.7, 0.5, 0.7, 0.5, 0.7, 0.9734, 0.6, 0.9734, 0.6, 0.5, 0.6, 0.5, 0.6, 0.9734, 0.5, 0.9734, 0.5, 0.5, 0.5, 0.5, 0.5, 0.9734, 0.4, 0.9734, 0.4, 0.5, 0.4, 0.5, 0.4, 0.9734, 0.3, 0.9734, 0.3, 0.5, 0.3, 0.5, 0.3, 0.9734, 0.2, 0.9734, 0.2, 0.5, 0.2, 0.5, 0.2, 0.9734, 0.1, 0.9734, 0.1, 0.5, 1.0, 0.5, 1.0, 0.9734, 0.9, 0.9734, 0.9, 0.5, 0.9, 0.5, 0.9, 0.9734, 0.8, 0.9734, 0.8, 0.5, 0.3911, 0.4442, 0.25, 0.49, 0.25, 0.4677, 0.3779, 0.4261, 0.4783, 0.3242, 0.3911, 0.4442, 0.3779, 0.4261, 0.457, 0.3173, 0.4783, 0.1758, 0.4783, 0.3242, 0.457, 0.3173, 0.457, 0.1827, 0.3911, 0.05584, 0.4783, 0.1758, 0.457, 0.1827, 0.3779, 0.07391, 0.25, 0.01, 0.3911, 0.05584, 0.3779, 0.07391, 0.25, 0.03234, 0.1089, 0.05584, 0.25, 0.01, 0.25, 0.03234, 0.1221, 0.07391, 0.02175, 0.1758, 0.1089, 0.05584, 0.1221, 0.07391, 0.04299, 0.1827, 0.02175, 0.3242, 0.02175, 0.1758, 0.04299, 0.1827, 0.04299, 0.3173, 0.1089, 0.4442, 0.02175, 0.3242, 0.04299, 0.3173, 0.1221, 0.4261, 0.25, 0.49, 0.1089, 0.4442, 0.1221, 0.4261, 0.25, 0.4677, 0.3779, 0.4261, 0.25, 0.4677, 0.1221, 0.4261, 0.04299, 0.3173, 0.04299, 0.1827, 0.1221, 0.07391, 0.25, 0.03234, 0.3779, 0.07391, 0.457, 0.1827, 0.457, 0.3173, 0.1, 0.5, 0.1, 0.9734, -7.451e-08, 0.9734, -7.451e-08, 0.5, 0.8, 0.5, 0.8, 0.9734, 0.7, 0.9734, 0.7, 0.5, 0.7, 0.5, 0.7, 0.9734, 0.6, 0.9734, 0.6, 0.5, 0.6, 0.5, 0.6, 0.9734, 0.5, 0.9734, 0.5, 0.5, 0.5, 0.5, 0.5, 0.9734, 0.4, 0.9734, 0.4, 0.5, 0.4, 0.5, 0.4, 0.9734, 0.3, 0.9734, 0.3, 0.5, 0.3, 0.5, 0.3, 0.9734, 0.2, 0.9734, 0.2, 0.5, 0.2, 0.5, 0.2, 0.9734, 0.1, 0.9734, 0.1, 0.5, 1.0, 0.5, 1.0, 0.9734, 0.9, 0.9734, 0.9, 0.5, 0.9, 0.5, 0.9, 0.9734, 0.8, 0.9734, 0.8, 0.5, 0.3911, 0.4442, 0.25, 0.49, 0.25, 0.4677, 0.3779, 0.4261, 0.4783, 0.3242, 0.3911, 0.4442, 0.3779, 0.4261, 0.457, 0.3173, 0.4783, 0.1758, 0.4783, 0.3242, 0.457, 0.3173, 0.457, 0.1827, 0.3911, 0.05584, 0.4783, 0.1758, 0.457, 0.1827, 0.3779, 0.07391, 0.25, 0.01, 0.3911, 0.05584, 0.3779, 0.07391, 0.25, 0.03234, 0.1089, 0.05584, 0.25, 0.01, 0.25, 0.03234, 0.1221, 0.07391, 0.02175, 0.1758, 0.1089, 0.05584, 0.1221, 0.07391, 0.04299, 0.1827, 0.02175, 0.3242, 0.02175, 0.1758, 0.04299, 0.1827, 0.04299, 0.3173, 0.1089, 0.4442, 0.02175, 0.3242, 0.04299, 0.3173, 0.1221, 0.4261, 0.25, 0.49, 0.1089, 0.4442, 0.1221, 0.4261, 0.25, 0.4677, 0.3779, 0.4261, 0.25, 0.4677, 0.1221, 0.4261, 0.04299, 0.3173, 0.04299, 0.1827, 0.1221, 0.07391, 0.25, 0.03234, 0.3779, 0.07391, 0.457, 0.1827, 0.457, 0.3173, 0.1, 0.5, 0.1, 0.9734, -7.451e-08, 0.9734, -7.451e-08, 0.5, 0.8, 0.5, 0.8, 0.9734, 0.7, 0.9734, 0.7, 0.5, 0.7, 0.5, 0.7, 0.9734, 0.6, 0.9734, 0.6, 0.5, 0.6, 0.5, 0.6, 0.9734, 0.5, 0.9734, 0.5, 0.5, 0.5, 0.5, 0.5, 0.9734, 0.4, 0.9734, 0.4, 0.5, 0.4, 0.5, 0.4, 0.9734, 0.3, 0.9734, 0.3, 0.5, 0.3, 0.5, 0.3, 0.9734, 0.2, 0.9734, 0.2, 0.5, 0.2, 0.5, 0.2, 0.9734, 0.1, 0.9734, 0.1, 0.5, 1.0, 0.5, 1.0, 0.9734, 0.9, 0.9734, 0.9, 0.5, 0.9, 0.5, 0.9, 0.9734, 0.8, 0.9734, 0.8, 0.5, 0.3911, 0.4442, 0.25, 0.49, 0.25, 0.4677, 0.3779, 0.4261, 0.4783, 0.3242, 0.3911, 0.4442, 0.3779, 0.4261, 0.457, 0.3173, 0.4783, 0.1758, 0.4783, 0.3242, 0.457, 0.3173, 0.457, 0.1827, 0.3911, 0.05584, 0.4783, 0.1758, 0.457, 0.1827, 0.3779, 0.07391, 0.25, 0.01, 0.3911, 0.05584, 0.3779, 0.07391, 0.25, 0.03234, 0.1089, 0.05584, 0.25, 0.01, 0.25, 0.03234, 0.1221, 0.07391, 0.02175, 0.1758, 0.1089, 0.05584, 0.1221, 0.07391, 0.04299, 0.1827, 0.02175, 0.3242, 0.02175, 0.1758, 0.04299, 0.1827, 0.04299, 0.3173, 0.1089, 0.4442, 0.02175, 0.3242, 0.04299, 0.3173, 0.1221, 0.4261, 0.25, 0.49, 0.1089, 0.4442, 0.1221, 0.4261, 0.25, 0.4677, 0.3779, 0.4261, 0.25, 0.4677, 0.1221, 0.4261, 0.04299, 0.3173, 0.04299, 0.1827, 0.1221, 0.07391, 0.25, 0.03234, 0.3779, 0.07391, 0.457, 0.1827, 0.457, 0.3173, 0.1, 0.5, 0.1, 0.9734, -7.451e-08, 0.9734, -7.451e-08, 0.5, 0.8, 0.5, 0.8, 0.9734, 0.7, 0.9734, 0.7, 0.5, 0.7, 0.5, 0.7, 0.9734, 0.6, 0.9734, 0.6, 0.5, 0.6, 0.5, 0.6, 0.9734, 0.5, 0.9734, 0.5, 0.5, 0.5, 0.5, 0.5, 0.9734, 0.4, 0.9734, 0.4, 0.5, 0.4, 0.5, 0.4, 0.9734, 0.3, 0.9734, 0.3, 0.5, 0.3, 0.5, 0.3, 0.9734, 0.2, 0.9734, 0.2, 0.5, 0.2, 0.5, 0.2, 0.9734, 0.1, 0.9734, 0.1, 0.5, 1.0, 0.5, 1.0, 0.9734, 0.9, 0.9734, 0.9, 0.5, 0.9, 0.5, 0.9, 0.9734, 0.8, 0.9734, 0.8, 0.5, 0.3911, 0.4442, 0.25, 0.49, 0.25, 0.4677, 0.3779, 0.4261, 0.4783, 0.3242, 0.3911, 0.4442, 0.3779, 0.4261, 0.457, 0.3173, 0.4783, 0.1758, 0.4783, 0.3242, 0.457, 0.3173, 0.457, 0.1827, 0.3911, 0.05584, 0.4783, 0.1758, 0.457, 0.1827, 0.3779, 0.07391, 0.25, 0.01, 0.3911, 0.05584, 0.3779, 0.07391, 0.25, 0.03234, 0.1089, 0.05584, 0.25, 0.01, 0.25, 0.03234, 0.1221, 0.07391, 0.02175, 0.1758, 0.1089, 0.05584, 0.1221, 0.07391, 0.04299, 0.1827, 0.02175, 0.3242, 0.02175, 0.1758, 0.04299, 0.1827, 0.04299, 0.3173, 0.1089, 0.4442, 0.02175, 0.3242, 0.04299, 0.3173, 0.1221, 0.4261, 0.25, 0.49, 0.1089, 0.4442, 0.1221, 0.4261, 0.25, 0.4677, 0.3779, 0.4261, 0.25, 0.4677, 0.1221, 0.4261, 0.04299, 0.3173, 0.04299, 0.1827, 0.1221, 0.07391, 0.25, 0.03234, 0.3779, 0.07391, 0.457, 0.1827, 0.457, 0.3173, 0.1, 0.5, 0.1, 0.9734, -7.451e-08, 0.9734, -7.451e-08, 0.5, 0.8, 0.5, 0.8, 0.9734, 0.7, 0.9734, 0.7, 0.5, 0.7, 0.5, 0.7, 0.9734, 0.6, 0.9734, 0.6, 0.5, 0.6, 0.5, 0.6, 0.9734, 0.5, 0.9734, 0.5, 0.5, 0.5, 0.5, 0.5, 0.9734, 0.4, 0.9734, 0.4, 0.5, 0.4, 0.5, 0.4, 0.9734, 0.3, 0.9734, 0.3, 0.5, 0.3, 0.5, 0.3, 0.9734, 0.2, 0.9734, 0.2, 0.5, 0.2, 0.5, 0.2, 0.9734, 0.1, 0.9734, 0.1, 0.5, 1.0, 0.5, 1.0, 0.9734, 0.9, 0.9734, 0.9, 0.5, 0.9, 0.5, 0.9, 0.9734, 0.8, 0.9734, 0.8, 0.5, 0.3911, 0.4442, 0.25, 0.49, 0.25, 0.4677, 0.3779, 0.4261, 0.4783, 0.3242, 0.3911, 0.4442, 0.3779, 0.4261, 0.457, 0.3173, 0.4783, 0.1758, 0.4783, 0.3242, 0.457, 0.3173, 0.457, 0.1827, 0.3911, 0.05584, 0.4783, 0.1758, 0.457, 0.1827, 0.3779, 0.07391, 0.25, 0.01, 0.3911, 0.05584, 0.3779, 0.07391, 0.25, 0.03234, 0.1089, 0.05584, 0.25, 0.01, 0.25, 0.03234, 0.1221, 0.07391, 0.02175, 0.1758, 0.1089, 0.05584, 0.1221, 0.07391, 0.04299, 0.1827, 0.02175, 0.3242, 0.02175, 0.1758, 0.04299, 0.1827, 0.04299, 0.3173, 0.1089, 0.4442, 0.02175, 0.3242, 0.04299, 0.3173, 0.1221, 0.4261, 0.25, 0.49, 0.1089, 0.4442, 0.1221, 0.4261, 0.25, 0.4677, 0.3779, 0.4261, 0.25, 0.4677, 0.1221, 0.4261, 0.04299, 0.3173, 0.04299, 0.1827, 0.1221, 0.07391, 0.25, 0.03234, 0.3779, 0.07391, 0.457, 0.1827, 0.457, 0.3173])
me_cylinder.update()
me_cube = bpy.data.meshes.new('Cube')
me_cube.from_pydata([(5.193, 7.666, 2.213), (5.193, 7.666, -0.8764), (5.193, 6.697, 2.213), (5.193, 6.697, -0.8764), (4.2, 7.666, 2.213), (4.2, 7.666, -0.8764), (4.2, 6.697, 2.213), (4.2, 6.697, -0.8764), (-10.26, -5.187, -1.037), (-10.26, -5.187, 0.1369), (-10.26, -4.658, -1.037), (-10.26, -4.658, 0.1369), (-9.491, -5.187, -1.037), (-9.491, -5.187, 0.1369), (-9.491, -4.658, -1.037), (-9.491, -4.658, 0.1369), (-6.113, -6.74, 1.66), (-6.113, -6.74, -0.9115), (-6.113, -7.399, 1.66), (-6.113, -7.399, -0.9115), (-6.604, -6.74, 1.66), (-6.604, -6.74, -0.9115), (-6.604, -7.399, 1.66), (-6.604, -7.399, -0.9115), (-8.223, -6.2, -0.9115), (-8.223, -6.2, 1.66), (-8.223, -5.634, -0.9115), (-8.223, -5.634, 1.66), (-7.803, -6.2, -0.9115), (-7.803, -6.2, 1.66), (-7.803, -5.634, -0.9115), (-7.803, -5.634, 1.66), (-7.586, -4.181, 1.66), (-7.586, -4.181, -0.9115), (-7.586, -5.091, 1.66), (-7.586, -5.091, -0.9115), (-8.263, -4.181, 1.66), (-8.263, -4.181, -0.9115), (-8.263, -5.091, 1.66), (-8.263, -5.091, -0.9115), (-7.076, -3.906, -0.9115), (-7.076, -3.906, 1.66), (-7.076, -2.997, -0.9115), (-7.076, -2.997, 1.66), (-6.399, -3.906, -0.9115), (-6.399, -3.906, 1.66), (-6.399, -2.997, -0.9115), (-6.399, -2.997, 1.66), (-6.472, -5.276, 0.1168), (-6.472, -5.276, -1.017), (-6.472, -6.065, 0.1168), (-6.472, -6.065, -1.017), (-7.094, -5.276, 0.1168), (-7.094, -5.276, -1.017), (-7.094, -6.065, 0.1168), (-7.094, -6.065, -1.017), (15.14, -5.412, -1.037), (15.14, -5.412, 0.1369), (14.8, -4.975, -1.037), (14.8, -4.975, 0.1369), (15.69, -4.733, -1.037), (15.69, -4.733, 0.1369), (15.36, -4.297, -1.037), (15.36, -4.297, 0.1369), (-10.09, 3.405, -1.0), (-10.09, 3.405, 0.09967), (-10.49, 3.405, -1.0), (-10.49, 3.405, 0.09967), (-10.09, 4.321, -1.0), (-10.09, 4.321, 0.09967), (-10.49, 4.321, -1.0), (-10.49, 4.321, 0.09967), (-8.777, 2.246, 0.1369), (-8.777, 2.246, -1.037), (-8.777, 1.718, 0.1369), (-8.777, 1.718, -1.037), (-9.548, 2.246, 0.1369), (-9.548, 2.246, -1.037), (-9.548, 1.718, 0.1369), (-9.548, 1.718, -1.037), (-8.246, 5.808, -1.017), (-8.246, 5.808, 0.1168), (-8.246, 6.415, -1.017), (-8.246, 6.415, 0.1168), (-7.624, 5.808, -1.017), (-7.624, 5.808, 0.1168), (-7.624, 6.415, -1.017), (-7.624, 6.415, 0.1168), (-7.624, 5.088, 0.1168), (-7.624, 5.088, -1.017), (-7.624, 4.481, 0.1168), (-7.624, 4.481, -1.017), (-8.246, 5.088, 0.1168), (-8.246, 5.088, -1.017), (-8.246, 4.481, 0.1168), (-8.246, 4.481, -1.017), (-8.246, 3.136, -1.017), (-8.246, 3.136, 0.1168), (-8.246, 3.743, -1.017), (-8.246, 3.743, 0.1168), (-7.624, 3.136, -1.017), (-7.624, 3.136, 0.1168), (-7.624, 3.743, -1.017), (-7.624, 3.743, 0.1168), (-8.246, -2.209, -1.017), (-8.246, -2.209, 0.1168), (-8.246, -1.602, -1.017), (-8.246, -1.602, 0.1168), (-7.624, -2.209, -1.017), (-7.624, -2.209, 0.1168), (-7.624, -1.602, -1.017), (-7.624, -1.602, 0.1168), (-7.624, 2.415, 0.1168), (-7.624, 2.415, -1.017), (-7.624, 1.808, 0.1168), (-7.624, 1.808, -1.017), (-8.246, 2.415, 0.1168), (-8.246, 2.415, -1.017), (-8.246, 1.808, 0.1168), (-8.246, 1.808, -1.017), (5.193, -1.196, 2.213), (5.193, -1.196, -0.8764), (5.193, -2.164, 2.213), (5.193, -2.164, -0.8764), (4.2, -1.196, 2.213), (4.2, -1.196, -0.8764), (4.2, -2.164, 2.213), (4.2, -2.164, -0.8764), (4.2, 1.653, -0.8764), (4.2, 1.653, 2.213), (4.2, 2.621, -0.8764), (4.2, 2.621, 2.213), (5.193, 1.653, -0.8764), (5.193, 1.653, 2.213), (5.193, 2.621, -0.8764), (5.193, 2.621, 2.213), (4.2, 2.881, -0.8764), (4.2, 2.881, 2.213), (4.2, 3.849, -0.8764), (4.2, 3.849, 2.213), (-8.246, 0.4806, -1.017), (-8.246, 0.4806, 0.1168), (-8.246, 1.088, -1.017), (-8.246, 1.088, 0.1168), (-7.624, 0.4806, -1.017), (-7.624, 0.4806, 0.1168), (-7.624, 1.088, -1.017), (-7.624, 1.088, 0.1168), (-7.624, -0.2741, 0.1168), (-7.624, -0.2741, -1.017), (-7.624, -0.881, 0.1168), (-7.624, -0.881, -1.017), (-8.246, -0.2741, 0.1168), (-8.246, -0.2741, -1.017), (-8.246, -0.881, 0.1168), (-8.246, -0.881, -1.017), (-6.333, 6.528, 2.213), (-6.333, 6.528, -0.8764), (-6.333, 5.559, 2.213), (-6.333, 5.559, -0.8764), (-7.325, 6.528, 2.213), (-7.325, 6.528, -0.8764), (-7.325, 5.559, 2.213), (-7.325, 5.559, -0.8764), (-7.325, 4.186, -0.8764), (-7.325, 4.186, 2.213), (-7.325, 5.155, -0.8764), (-7.325, 5.155, 2.213), (-6.333, 4.186, -0.8764), (-6.333, 4.186, 2.213), (-6.333, 5.155, -0.8764), (-6.333, 5.155, 2.213), (-6.333, 3.824, 2.213), (-6.333, 3.824, -0.8764), (-6.333, 2.856, 2.213), (-6.333, 2.856, -0.8764), (-7.325, 3.824, 2.213), (-7.325, 3.824, -0.8764), (-7.325, 2.856, 2.213), (-7.325, 2.856, -0.8764), (-6.333, -1.485, 2.213), (-6.333, -1.485, -0.8764), (-6.333, -2.453, 2.213), (-6.333, -2.453, -0.8764), (-7.325, -1.485, 2.213), (-7.325, -1.485, -0.8764), (-7.325, -2.453, 2.213), (-7.325, -2.453, -0.8764), (-7.325, 1.509, -0.8764), (-7.325, 1.509, 2.213), (-7.325, 2.477, -0.8764), (-7.325, 2.477, 2.213), (-6.333, 1.509, -0.8764), (-6.333, 1.509, 2.213), (-6.333, 2.477, -0.8764), (-6.333, 2.477, 2.213), (-6.333, 1.159, 2.213), (-6.333, 1.159, -0.8764), (-6.333, 0.1902, 2.213), (-6.333, 0.1902, -0.8764), (-7.325, 1.159, 2.213), (-7.325, 1.159, -0.8764), (-7.325, 0.1902, 2.213), (-7.325, 0.1902, -0.8764), (-7.325, -1.159, -0.8764), (-7.325, -1.159, 2.213), (-7.325, -0.1905, -0.8764), (-7.325, -0.1905, 2.213), (-6.333, -1.159, -0.8764), (-6.333, -1.159, 2.213), (-6.333, -0.1905, -0.8764), (-6.333, -0.1905, 2.213), (5.193, -4.967, 2.213), (5.193, -4.967, -0.8764), (5.193, -5.935, 2.213), (5.193, -5.935, -0.8764), (4.2, -4.967, 2.213), (4.2, -4.967, -0.8764), (4.2, -5.935, 2.213), (4.2, -5.935, -0.8764), (4.2, -4.646, -0.8764), (4.2, -4.646, 2.213), (4.2, -3.678, -0.8764), (4.2, -3.678, 2.213), (5.193, -4.646, -0.8764), (5.193, -4.646, 2.213), (5.193, -3.678, -0.8764), (5.193, -3.678, 2.213), (5.193, -2.419, 2.213), (5.193, -2.419, -0.8764), (5.193, -3.387, 2.213), (5.193, -3.387, -0.8764), (4.2, -2.419, 2.213), (4.2, -2.419, -0.8764), (4.2, -3.387, 2.213), (4.2, -3.387, -0.8764), (4.2, -7.204, -0.8764), (4.2, -7.204, 2.213), (4.2, -6.236, -0.8764), (4.2, -6.236, 2.213), (5.193, -7.204, -0.8764), (5.193, -7.204, 2.213), (5.193, -6.236, -0.8764), (5.193, -6.236, 2.213), (5.193, 1.362, 2.213), (5.193, 1.362, -0.8764), (5.193, 0.3939, 2.213), (5.193, 0.3939, -0.8764), (4.2, 1.362, 2.213), (4.2, 1.362, -0.8764), (4.2, 0.3939, 2.213), (4.2, 0.3939, -0.8764), (4.2, -0.8955, -0.8764), (4.2, -0.8955, 2.213), (4.2, 0.07294, -0.8764), (4.2, 0.07294, 2.213), (5.193, -0.9144, -0.8764), (5.193, -0.9144, 2.213), (5.193, 0.07294, -0.8764), (5.193, 0.07294, 2.213), (-2.368, 5.097, -0.103), (-2.368, 5.097, -1.078), (-2.368, 3.18, -0.103), (-2.368, 3.18, -1.078), (-3.68, 5.097, -0.103), (-3.68, 5.097, -1.078), (-3.68, 3.18, -0.103), (-3.68, 3.18, -1.078), (-1.702, 3.18, -1.078), (-1.702, 3.18, -0.103), (-1.702, 5.097, -1.078), (-1.702, 5.097, -0.103), (-0.3892, 3.18, -1.078), (-0.3892, 3.18, -0.103), (-0.3892, 5.097, -1.078), (-0.3892, 5.097, -0.103), (1.65, 5.097, -0.103), (1.65, 5.097, -1.078), (1.65, 3.18, -0.103), (1.65, 3.18, -1.078), (0.3369, 5.097, -0.103), (0.3369, 5.097, -1.078), (0.3369, 3.18, -0.103), (0.3369, 3.18, -1.078), (-2.368, -5.265, -0.103), (-2.368, -5.265, -1.078), (-2.368, -7.181, -0.103), (-2.368, -7.181, -1.078), (-3.68, -5.265, -0.103), (-3.68, -5.265, -1.078), (-3.68, -7.181, -0.103), (-3.68, -7.181, -1.078), (-1.702, -7.181, -1.078), (-1.702, -7.181, -0.103), (-1.702, -5.265, -1.078), (-1.702, -5.265, -0.103), (-0.3892, -7.181, -1.078), (-0.3892, -7.181, -0.103), (-0.3892, -5.265, -1.078), (-0.3892, -5.265, -0.103), (1.65, -5.265, -0.103), (1.65, -5.265, -1.078), (1.65, -7.181, -0.103), (1.65, -7.181, -1.078), (0.3369, -5.265, -0.103), (0.3369, -5.265, -1.078), (0.3369, -7.181, -0.103), (0.3369, -7.181, -1.078), (5.193, 2.881, -0.8764), (5.193, 2.881, 2.213), (5.193, 3.849, -0.8764), (5.193, 3.849, 2.213), (5.193, 5.118, 2.213), (5.193, 5.118, -0.8764), (5.193, 4.149, 2.213), (5.193, 4.149, -0.8764), (4.2, 5.118, 2.213), (4.2, 5.118, -0.8764), (4.2, 4.149, 2.213), (4.2, 4.149, -0.8764), (4.2, 5.439, -0.8764), (4.2, 5.439, 2.213), (4.2, 6.407, -0.8764), (4.2, 6.407, 2.213), (5.193, 5.439, -0.8764), (5.193, 5.439, 2.213), (5.193, 6.407, -0.8764), (5.193, 6.407, 2.213), (2.086, -2.358, -0.103), (2.086, -2.358, -1.078), (3.598, -2.358, -0.103), (3.598, -2.358, -1.078), (2.086, -4.022, -0.103), (2.086, -4.022, -1.078), (3.598, -4.022, -0.103), (3.598, -4.022, -1.078), (2.086, 1.961, -0.103), (2.086, 1.961, -1.078), (3.598, 1.961, -0.103), (3.598, 1.961, -1.078), (2.086, 0.2969, -0.103), (2.086, 0.2969, -1.078), (3.598, 0.2969, -0.103), (3.598, 0.2969, -1.078), (5.422, -7.022, -1.017), (5.422, -7.022, 0.1168), (5.422, -6.415, -1.017), (5.422, -6.415, 0.1168), (6.044, -7.022, -1.017), (6.044, -7.022, 0.1168), (6.044, -6.415, -1.017), (6.044, -6.415, 0.1168), (5.422, -5.799, -1.017), (5.422, -5.799, 0.1168), (5.422, -5.192, -1.017), (5.422, -5.192, 0.1168), (6.044, -5.799, -1.017), (6.044, -5.799, 0.1168), (6.044, -5.192, -1.017), (6.044, -5.192, 0.1168), (5.422, -4.547, -1.017), (5.422, -4.547, 0.1168), (5.422, -3.94, -1.017), (5.422, -3.94, 0.1168), (6.044, -4.547, -1.017), (6.044, -4.547, 0.1168), (6.044, -3.94, -1.017), (6.044, -3.94, 0.1168), (5.422, -3.295, -1.017), (5.422, -3.295, 0.1168), (5.422, -2.688, -1.017), (5.422, -2.688, 0.1168), (6.044, -3.295, -1.017), (6.044, -3.295, 0.1168), (6.044, -2.688, -1.017), (6.044, -2.688, 0.1168), (5.422, -2.044, -1.017), (5.422, -2.044, 0.1168), (5.422, -1.437, -1.017), (5.422, -1.437, 0.1168), (6.044, -2.044, -1.017), (6.044, -2.044, 0.1168), (6.044, -1.437, -1.017), (6.044, -1.437, 0.1168), (5.422, -0.7828, -1.017), (5.422, -0.7828, 0.1168), (5.422, -0.1758, -1.017), (5.422, -0.1758, 0.1168), (6.044, -0.7828, -1.017), (6.044, -0.7828, 0.1168), (6.044, -0.1758, -1.017), (6.044, -0.1758, 0.1168), (5.422, 0.4594, -1.017), (5.422, 0.4594, 0.1168), (5.422, 1.066, -1.017), (5.422, 1.066, 0.1168), (6.044, 0.4594, -1.017), (6.044, 0.4594, 0.1168), (6.044, 1.066, -1.017), (6.044, 1.066, 0.1168), (5.422, 1.72, -1.017), (5.422, 1.72, 0.1168), (5.422, 2.327, -1.017), (5.422, 2.327, 0.1168), (6.044, 1.72, -1.017), (6.044, 1.72, 0.1168), (6.044, 2.327, -1.017), (6.044, 2.327, 0.1168), (5.422, 2.991, -1.017), (5.422, 2.991, 0.1168), (5.422, 3.598, -1.017), (5.422, 3.598, 0.1168), (6.044, 2.991, -1.017), (6.044, 2.991, 0.1168), (6.044, 3.598, -1.017), (6.044, 3.598, 0.1168), (5.422, 4.233, -1.017), (5.422, 4.233, 0.1168), (5.422, 4.84, -1.017), (5.422, 4.84, 0.1168), (6.044, 4.233, -1.017), (6.044, 4.233, 0.1168), (6.044, 4.84, -1.017), (6.044, 4.84, 0.1168), (5.422, 5.494, -1.017), (5.422, 5.494, 0.1168), (5.422, 6.101, -1.017), (5.422, 6.101, 0.1168), (6.044, 5.494, -1.017), (6.044, 5.494, 0.1168), (6.044, 6.101, -1.017), (6.044, 6.101, 0.1168), (5.422, 6.755, -1.017), (5.422, 6.755, 0.1168), (5.422, 7.362, -1.017), (5.422, 7.362, 0.1168), (6.044, 6.755, -1.017), (6.044, 6.755, 0.1168), (6.044, 7.362, -1.017), (6.044, 7.362, 0.1168), (13.72, 3.446, 2.213), (13.72, 3.446, -0.8764), (13.72, 2.128, 2.213), (13.72, 2.128, -0.8764), (12.73, 3.446, 2.213), (12.73, 3.446, -0.8764), (12.73, 2.128, 2.213), (12.73, 2.128, -0.8764), (15.83, 3.446, 2.213), (15.83, 3.446, -0.8764), (15.83, 2.128, 2.213), (15.83, 2.128, -0.8764), (14.84, 3.446, 2.213), (14.84, 3.446, -0.8764), (14.84, 2.128, 2.213), (14.84, 2.128, -0.8764)], [], [(7, 6, 4, 5), (1, 0, 2, 3), (5, 4, 0, 1), (8, 9, 11, 10), (24, 25, 27, 26), (17, 16, 18, 19), (14, 15, 13, 12), (19, 18, 22, 23), (35, 34, 38, 39), (48, 52, 54, 50), (46, 47, 45, 44), (33, 32, 34, 35), (55, 54, 52, 53), (3, 2, 6, 7), (0, 4, 6, 2), (10, 11, 15, 14), (23, 22, 20, 21), (28, 29, 25, 24), (39, 38, 36, 37), (44, 45, 41, 40), (53, 52, 48, 49), (56, 57, 59, 58), (58, 59, 63, 62), (15, 11, 9, 13), (16, 20, 22, 18), (21, 20, 16, 17), (26, 27, 31, 30), (32, 36, 38, 34), (30, 31, 29, 28), (31, 27, 25, 29), (12, 13, 9, 8), (37, 36, 32, 33), (42, 43, 47, 46), (40, 41, 43, 42), (49, 48, 50, 51), (62, 63, 61, 60), (63, 59, 57, 61), (51, 50, 54, 55), (47, 43, 41, 45), (247, 246, 250, 251), (251, 250, 248, 249), (245, 244, 246, 247), (252, 253, 255, 254), (121, 120, 122, 123), (254, 255, 259, 258), (125, 124, 120, 121), (135, 131, 129, 133), (130, 131, 135, 134), (259, 255, 253, 257), (127, 126, 124, 125), (249, 248, 244, 245), (258, 259, 257, 256), (132, 133, 129, 128), (244, 248, 250, 246), (120, 124, 126, 122), (256, 257, 253, 252), (71, 67, 65, 69), (75, 74, 78, 79), (64, 65, 67, 66), (77, 76, 72, 73), (87, 83, 81, 85), (70, 71, 69, 68), (73, 72, 74, 75), (86, 87, 85, 84), (111, 107, 105, 109), (60, 61, 57, 56), (68, 69, 65, 64), (79, 78, 76, 77), (72, 76, 78, 74), (100, 101, 97, 96), (108, 109, 105, 104), (96, 97, 99, 98), (66, 67, 71, 70), (82, 83, 87, 86), (89, 88, 90, 91), (88, 92, 94, 90), (110, 111, 109, 108), (117, 116, 112, 113), (106, 107, 111, 110), (93, 92, 88, 89), (142, 143, 147, 146), (80, 81, 83, 82), (103, 99, 97, 101), (98, 99, 103, 102), (146, 147, 145, 144), (102, 103, 101, 100), (104, 105, 107, 106), (115, 114, 118, 119), (95, 94, 92, 93), (84, 85, 81, 80), (144, 145, 141, 140), (147, 143, 141, 145), (91, 90, 94, 95), (151, 150, 154, 155), (159, 158, 162, 163), (119, 118, 116, 117), (149, 148, 150, 151), (163, 162, 160, 161), (156, 160, 162, 158), (113, 112, 114, 115), (112, 116, 118, 114), (148, 152, 154, 150), (155, 154, 152, 153), (161, 160, 156, 157), (157, 156, 158, 159), (153, 152, 148, 149), (140, 141, 143, 142), (171, 167, 165, 169), (175, 174, 178, 179), (166, 167, 171, 170), (179, 178, 176, 177), (197, 196, 198, 199), (164, 165, 167, 166), (177, 176, 172, 173), (206, 207, 211, 210), (187, 186, 184, 185), (170, 171, 169, 168), (172, 176, 178, 174), (173, 172, 174, 175), (201, 200, 196, 197), (190, 191, 195, 194), (199, 198, 202, 203), (181, 180, 182, 183), (168, 169, 165, 164), (203, 202, 200, 201), (188, 189, 191, 190), (211, 207, 205, 209), (185, 184, 180, 181), (196, 200, 202, 198), (210, 211, 209, 208), (194, 195, 193, 192), (235, 234, 232, 233), (215, 214, 218, 219), (180, 184, 186, 182), (192, 193, 189, 188), (204, 205, 207, 206), (183, 182, 186, 187), (240, 241, 237, 236), (229, 228, 230, 231), (208, 209, 205, 204), (195, 191, 189, 193), (227, 223, 221, 225), (219, 218, 216, 217), (212, 216, 218, 214), (231, 230, 234, 235), (228, 232, 234, 230), (213, 212, 214, 215), (238, 239, 243, 242), (220, 221, 223, 222), (123, 122, 126, 127), (243, 239, 237, 241), (236, 237, 239, 238), (233, 232, 228, 229), (217, 216, 212, 213), (224, 225, 221, 220), (226, 227, 225, 224), (242, 243, 241, 240), (222, 223, 227, 226), (294, 295, 299, 298), (276, 280, 282, 278), (267, 266, 264, 265), (291, 290, 288, 289), (303, 302, 306, 307), (300, 304, 306, 302), (265, 264, 260, 261), (270, 271, 275, 274), (274, 275, 273, 272), (279, 278, 282, 283), (277, 276, 278, 279), (283, 282, 280, 281), (301, 300, 302, 303), (289, 288, 284, 285), (263, 262, 266, 267), (261, 260, 262, 263), (268, 269, 271, 270), (281, 280, 276, 277), (272, 273, 269, 268), (275, 271, 269, 273), (298, 299, 297, 296), (260, 264, 266, 262), (307, 306, 304, 305), (287, 286, 290, 291), (285, 284, 286, 287), (292, 293, 295, 294), (305, 304, 300, 301), (296, 297, 293, 292), (299, 295, 293, 297), (284, 288, 290, 286), (128, 129, 131, 130), (327, 323, 321, 325), (310, 311, 309, 308), (311, 139, 137, 309), (313, 312, 314, 315), (138, 139, 311, 310), (319, 318, 316, 317), (322, 323, 327, 326), (320, 321, 323, 322), (134, 135, 133, 132), (136, 137, 139, 138), (315, 314, 318, 319), (317, 316, 312, 313), (326, 327, 325, 324), (324, 325, 321, 320), (312, 316, 318, 314), (308, 309, 137, 136), (331, 330, 334, 335), (328, 332, 334, 330), (329, 328, 330, 331), (335, 334, 332, 333), (333, 332, 328, 329), (339, 338, 342, 343), (336, 340, 342, 338), (337, 336, 338, 339), (343, 342, 340, 341), (341, 340, 336, 337), (351, 347, 345, 349), (348, 349, 345, 344), (350, 351, 349, 348), (346, 347, 351, 350), (344, 345, 347, 346), (359, 355, 353, 357), (356, 357, 353, 352), (358, 359, 357, 356), (354, 355, 359, 358), (352, 353, 355, 354), (367, 363, 361, 365), (364, 365, 361, 360), (366, 367, 365, 364), (362, 363, 367, 366), (360, 361, 363, 362), (375, 371, 369, 373), (372, 373, 369, 368), (374, 375, 373, 372), (370, 371, 375, 374), (368, 369, 371, 370), (383, 379, 377, 381), (380, 381, 377, 376), (382, 383, 381, 380), (378, 379, 383, 382), (376, 377, 379, 378), (391, 387, 385, 389), (388, 389, 385, 384), (390, 391, 389, 388), (386, 387, 391, 390), (384, 385, 387, 386), (399, 395, 393, 397), (396, 397, 393, 392), (398, 399, 397, 396), (394, 395, 399, 398), (392, 393, 395, 394), (407, 403, 401, 405), (404, 405, 401, 400), (406, 407, 405, 404), (402, 403, 407, 406), (400, 401, 403, 402), (415, 411, 409, 413), (412, 413, 409, 408), (414, 415, 413, 412), (410, 411, 415, 414), (408, 409, 411, 410), (423, 419, 417, 421), (420, 421, 417, 416), (422, 423, 421, 420), (418, 419, 423, 422), (416, 417, 419, 418), (431, 427, 425, 429), (428, 429, 425, 424), (430, 431, 429, 428), (426, 427, 431, 430), (424, 425, 427, 426), (439, 435, 433, 437), (436, 437, 433, 432), (438, 439, 437, 436), (434, 435, 439, 438), (432, 433, 435, 434), (447, 446, 444, 445), (441, 440, 442, 443), (445, 444, 440, 441), (443, 442, 446, 447), (440, 444, 446, 442), (455, 454, 452, 453), (449, 448, 450, 451), (453, 452, 448, 449), (451, 450, 454, 455), (448, 452, 454, 450)])
_uv = me_cube.uv_layers.new(name='UVMap')
_uv.uv.foreach_set('vector', [0.375, 0.0, 0.625, 0.0, 0.625, 0.25, 0.375, 0.25, 0.375, 0.5, 0.625, 0.5, 0.625, 0.75, 0.375, 0.75, 0.375, 0.75, 0.625, 0.75, 0.625, 1.0, 0.375, 1.0, 0.375, 0.0, 0.625, 0.0, 0.625, 0.25, 0.375, 0.25, 0.375, 0.0, 0.625, 0.0, 0.625, 0.25, 0.375, 0.25, 0.375, 0.5, 0.625, 0.5, 0.625, 0.75, 0.375, 0.75, 0.375, 0.5, 0.625, 0.5, 0.625, 0.75, 0.375, 0.75, 0.125, 0.5, 0.375, 0.5, 0.375, 0.75, 0.125, 0.75, 0.125, 0.5, 0.375, 0.5, 0.375, 0.75, 0.125, 0.75, 0.625, 0.5, 0.875, 0.5, 0.875, 0.75, 0.625, 0.75, 0.375, 0.5, 0.625, 0.5, 0.625, 0.75, 0.375, 0.75, 0.375, 0.5, 0.625, 0.5, 0.625, 0.75, 0.375, 0.75, 0.375, 0.0, 0.625, 0.0, 0.625, 0.25, 0.375, 0.25, 0.125, 0.5, 0.375, 0.5, 0.375, 0.75, 0.125, 0.75, 0.625, 0.5, 0.875, 0.5, 0.875, 0.75, 0.625, 0.75, 0.375, 0.75, 0.625, 0.75, 0.625, 1.0, 0.375, 1.0, 0.375, 0.0, 0.625, 0.0, 0.625, 0.25, 0.375, 0.25, 0.125, 0.5, 0.375, 0.5, 0.375, 0.75, 0.125, 0.75, 0.375, 0.0, 0.625, 0.0, 0.625, 0.25, 0.375, 0.25, 0.125, 0.5, 0.375, 0.5, 0.375, 0.75, 0.125, 0.75, 0.375, 0.75, 0.625, 0.75, 0.625, 1.0, 0.375, 1.0, 0.375, 0.0, 0.625, 0.0, 0.625, 0.25, 0.375, 0.25, 0.375, 0.75, 0.625, 0.75, 0.625, 1.0, 0.375, 1.0, 0.625, 0.5, 0.875, 0.5, 0.875, 0.75, 0.625, 0.75, 0.625, 0.5, 0.875, 0.5, 0.875, 0.75, 0.625, 0.75, 0.375, 0.75, 0.625, 0.75, 0.625, 1.0, 0.375, 1.0, 0.375, 0.75, 0.625, 0.75, 0.625, 1.0, 0.375, 1.0, 0.625, 0.5, 0.875, 0.5, 0.875, 0.75, 0.625, 0.75, 0.375, 0.5, 0.625, 0.5, 0.625, 0.75, 0.375, 0.75, 0.625, 0.5, 0.875, 0.5, 0.875, 0.75, 0.625, 0.75, 0.125, 0.5, 0.375, 0.5, 0.375, 0.75, 0.125, 0.75, 0.375, 0.75, 0.625, 0.75, 0.625, 1.0, 0.375, 1.0, 0.375, 0.75, 0.625, 0.75, 0.625, 1.0, 0.375, 1.0, 0.375, 0.0, 0.625, 0.0, 0.625, 0.25, 0.375, 0.25, 0.375, 0.5, 0.625, 0.5, 0.625, 0.75, 0.375, 0.75, 0.375, 0.5, 0.625, 0.5, 0.625, 0.75, 0.375, 0.75, 0.625, 0.5, 0.875, 0.5, 0.875, 0.75, 0.625, 0.75, 0.125, 0.5, 0.375, 0.5, 0.375, 0.75, 0.125, 0.75, 0.625, 0.5, 0.875, 0.5, 0.875, 0.75, 0.625, 0.75, 0.125, 0.5, 0.375, 0.5, 0.375, 0.75, 0.125, 0.75, 0.375, 0.0, 0.625, 0.0, 0.625, 0.25, 0.375, 0.25, 0.375, 0.5, 0.625, 0.5, 0.625, 0.75, 0.375, 0.75, 0.375, 0.0, 0.625, 0.0, 0.625, 0.25, 0.375, 0.25, 0.375, 0.5, 0.625, 0.5, 0.625, 0.75, 0.375, 0.75, 0.375, 0.75, 0.625, 0.75, 0.625, 1.0, 0.375, 1.0, 0.375, 0.75, 0.625, 0.75, 0.625, 1.0, 0.375, 1.0, 0.625, 0.5, 0.875, 0.5, 0.875, 0.75, 0.625, 0.75, 0.375, 0.75, 0.625, 0.75, 0.625, 1.0, 0.375, 1.0, 0.625, 0.5, 0.875, 0.5, 0.875, 0.75, 0.625, 0.75, 0.375, 0.0, 0.625, 0.0, 0.625, 0.25, 0.375, 0.25, 0.375, 0.75, 0.625, 0.75, 0.625, 1.0, 0.375, 1.0, 0.375, 0.5, 0.625, 0.5, 0.625, 0.75, 0.375, 0.75, 0.125, 0.5, 0.375, 0.5, 0.375, 0.75, 0.125, 0.75, 0.625, 0.5, 0.875, 0.5, 0.875, 0.75, 0.625, 0.75, 0.625, 0.5, 0.875, 0.5, 0.875, 0.75, 0.625, 0.75, 0.125, 0.5, 0.375, 0.5, 0.375, 0.75, 0.125, 0.75, 0.625, 0.5, 0.875, 0.5, 0.875, 0.75, 0.625, 0.75, 0.125, 0.5, 0.375, 0.5, 0.375, 0.75, 0.125, 0.75, 0.375, 0.0, 0.625, 0.0, 0.625, 0.25, 0.375, 0.25, 0.375, 0.75, 0.625, 0.75, 0.625, 1.0, 0.375, 1.0, 0.625, 0.5, 0.875, 0.5, 0.875, 0.75, 0.625, 0.75, 0.375, 0.5, 0.625, 0.5, 0.625, 0.75, 0.375, 0.75, 0.375, 0.5, 0.625, 0.5, 0.625, 0.75, 0.375, 0.75, 0.375, 0.5, 0.625, 0.5, 0.625, 0.75, 0.375, 0.75, 0.625, 0.5, 0.875, 0.5, 0.875, 0.75, 0.625, 0.75, 0.125, 0.5, 0.375, 0.5, 0.375, 0.75, 0.125, 0.75, 0.125, 0.5, 0.375, 0.5, 0.375, 0.75, 0.125, 0.75, 0.375, 0.0, 0.625, 0.0, 0.625, 0.25, 0.375, 0.25, 0.625, 0.5, 0.875, 0.5, 0.875, 0.75, 0.625, 0.75, 0.125, 0.5, 0.375, 0.5, 0.375, 0.75, 0.125, 0.75, 0.125, 0.5, 0.375, 0.5, 0.375, 0.75, 0.125, 0.75, 0.375, 0.0, 0.625, 0.0, 0.625, 0.25, 0.375, 0.25, 0.375, 0.75, 0.625, 0.75, 0.625, 1.0, 0.375, 1.0, 0.375, 0.75, 0.625, 0.75, 0.625, 1.0, 0.375, 1.0, 0.375, 0.5, 0.625, 0.5, 0.625, 0.75, 0.375, 0.75, 0.625, 0.5, 0.875, 0.5, 0.875, 0.75, 0.625, 0.75, 0.375, 0.5, 0.625, 0.5, 0.625, 0.75, 0.375, 0.75, 0.375, 0.75, 0.625, 0.75, 0.625, 1.0, 0.375, 1.0, 0.375, 0.75, 0.625, 0.75, 0.625, 1.0, 0.375, 1.0, 0.375, 0.75, 0.625, 0.75, 0.625, 1.0, 0.375, 1.0, 0.375, 0.75, 0.625, 0.75, 0.625, 1.0, 0.375, 1.0, 0.375, 0.0, 0.625, 0.0, 0.625, 0.25, 0.375, 0.25, 0.625, 0.5, 0.875, 0.5, 0.875, 0.75, 0.625, 0.75, 0.375, 0.75, 0.625, 0.75, 0.625, 1.0, 0.375, 1.0, 0.375, 0.5, 0.625, 0.5, 0.625, 0.75, 0.375, 0.75, 0.375, 0.5, 0.625, 0.5, 0.625, 0.75, 0.375, 0.75, 0.375, 0.0, 0.625, 0.0, 0.625, 0.25, 0.375, 0.25, 0.125, 0.5, 0.375, 0.5, 0.375, 0.75, 0.125, 0.75, 0.375, 0.0, 0.625, 0.0, 0.625, 0.25, 0.375, 0.25, 0.125, 0.5, 0.375, 0.5, 0.375, 0.75, 0.125, 0.75, 0.125, 0.5, 0.375, 0.5, 0.375, 0.75, 0.125, 0.75, 0.625, 0.5, 0.875, 0.5, 0.875, 0.75, 0.625, 0.75, 0.125, 0.5, 0.375, 0.5, 0.375, 0.75, 0.125, 0.75, 0.125, 0.5, 0.375, 0.5, 0.375, 0.75, 0.125, 0.75, 0.125, 0.5, 0.375, 0.5, 0.375, 0.75, 0.125, 0.75, 0.375, 0.0, 0.625, 0.0, 0.625, 0.25, 0.375, 0.25, 0.375, 0.5, 0.625, 0.5, 0.625, 0.75, 0.375, 0.75, 0.375, 0.0, 0.625, 0.0, 0.625, 0.25, 0.375, 0.25, 0.625, 0.5, 0.875, 0.5, 0.875, 0.75, 0.625, 0.75, 0.375, 0.5, 0.625, 0.5, 0.625, 0.75, 0.375, 0.75, 0.625, 0.5, 0.875, 0.5, 0.875, 0.75, 0.625, 0.75, 0.625, 0.5, 0.875, 0.5, 0.875, 0.75, 0.625, 0.75, 0.375, 0.0, 0.625, 0.0, 0.625, 0.25, 0.375, 0.25, 0.375, 0.75, 0.625, 0.75, 0.625, 1.0, 0.375, 1.0, 0.375, 0.5, 0.625, 0.5, 0.625, 0.75, 0.375, 0.75, 0.375, 0.75, 0.625, 0.75, 0.625, 1.0, 0.375, 1.0, 0.375, 0.0, 0.625, 0.0, 0.625, 0.25, 0.375, 0.25, 0.625, 0.5, 0.875, 0.5, 0.875, 0.75, 0.625, 0.75, 0.125, 0.5, 0.375, 0.5, 0.375, 0.75, 0.125, 0.75, 0.375, 0.75, 0.625, 0.75, 0.625, 1.0, 0.375, 1.0, 0.375, 0.0, 0.625, 0.0, 0.625, 0.25, 0.375, 0.25, 0.375, 0.5, 0.625, 0.5, 0.625, 0.75, 0.375, 0.75, 0.375, 0.0, 0.625, 0.0, 0.625, 0.25, 0.375, 0.25, 0.375, 0.75, 0.625, 0.75, 0.625, 1.0, 0.375, 1.0, 0.375, 0.75, 0.625, 0.75, 0.625, 1.0, 0.375, 1.0, 0.375, 0.0, 0.625, 0.0, 0.625, 0.25, 0.375, 0.25, 0.375, 0.5, 0.625, 0.5, 0.625, 0.75, 0.375, 0.75, 0.625, 0.5, 0.875, 0.5, 0.875, 0.75, 0.625, 0.75, 0.375, 0.5, 0.625, 0.5, 0.625, 0.75, 0.375, 0.75, 0.375, 0.75, 0.625, 0.75, 0.625, 1.0, 0.375, 1.0, 0.375, 0.75, 0.625, 0.75, 0.625, 1.0, 0.375, 1.0, 0.125, 0.5, 0.375, 0.5, 0.375, 0.75, 0.125, 0.75, 0.375, 0.5, 0.625, 0.5, 0.625, 0.75, 0.375, 0.75, 0.125, 0.5, 0.375, 0.5, 0.375, 0.75, 0.125, 0.75, 0.375, 0.0, 0.625, 0.0, 0.625, 0.25, 0.375, 0.25, 0.375, 0.0, 0.625, 0.0, 0.625, 0.25, 0.375, 0.25, 0.625, 0.5, 0.875, 0.5, 0.875, 0.75, 0.625, 0.75, 0.375, 0.75, 0.625, 0.75, 0.625, 1.0, 0.375, 1.0, 0.625, 0.5, 0.875, 0.5, 0.875, 0.75, 0.625, 0.75, 0.375, 0.5, 0.625, 0.5, 0.625, 0.75, 0.375, 0.75, 0.375, 0.5, 0.625, 0.5, 0.625, 0.75, 0.375, 0.75, 0.375, 0.0, 0.625, 0.0, 0.625, 0.25, 0.375, 0.25, 0.125, 0.5, 0.375, 0.5, 0.375, 0.75, 0.125, 0.75, 0.625, 0.5, 0.875, 0.5, 0.875, 0.75, 0.625, 0.75, 0.125, 0.5, 0.375, 0.5, 0.375, 0.75, 0.125, 0.75, 0.375, 0.0, 0.625, 0.0, 0.625, 0.25, 0.375, 0.25, 0.125, 0.5, 0.375, 0.5, 0.375, 0.75, 0.125, 0.75, 0.125, 0.5, 0.375, 0.5, 0.375, 0.75, 0.125, 0.75, 0.375, 0.5, 0.625, 0.5, 0.625, 0.75, 0.375, 0.75, 0.125, 0.5, 0.375, 0.5, 0.375, 0.75, 0.125, 0.75, 0.625, 0.5, 0.875, 0.5, 0.875, 0.75, 0.625, 0.75, 0.625, 0.5, 0.875, 0.5, 0.875, 0.75, 0.625, 0.75, 0.375, 0.0, 0.625, 0.0, 0.625, 0.25, 0.375, 0.25, 0.625, 0.5, 0.875, 0.5, 0.875, 0.75, 0.625, 0.75, 0.125, 0.5, 0.375, 0.5, 0.375, 0.75, 0.125, 0.75, 0.625, 0.5, 0.875, 0.5, 0.875, 0.75, 0.625, 0.75, 0.375, 0.5, 0.625, 0.5, 0.625, 0.75, 0.375, 0.75, 0.375, 0.75, 0.625, 0.75, 0.625, 1.0, 0.375, 1.0, 0.375, 0.0, 0.625, 0.0, 0.625, 0.25, 0.375, 0.25, 0.125, 0.5, 0.375, 0.5, 0.375, 0.75, 0.125, 0.75, 0.625, 0.5, 0.875, 0.5, 0.875, 0.75, 0.625, 0.75, 0.375, 0.0, 0.625, 0.0, 0.625, 0.25, 0.375, 0.25, 0.375, 0.75, 0.625, 0.75, 0.625, 1.0, 0.375, 1.0, 0.375, 0.75, 0.625, 0.75, 0.625, 1.0, 0.375, 1.0, 0.125, 0.5, 0.375, 0.5, 0.375, 0.75, 0.125, 0.75, 0.375, 0.5, 0.625, 0.5, 0.625, 0.75, 0.375, 0.75, 0.375, 0.5, 0.625, 0.5, 0.625, 0.75, 0.375, 0.75, 0.375, 0.75, 0.625, 0.75, 0.625, 1.0, 0.375, 1.0, 0.125, 0.5, 0.375, 0.5, 0.375, 0.75, 0.125, 0.75, 0.375, 0.0, 0.625, 0.0, 0.625, 0.25, 0.375, 0.25, 0.375, 0.75, 0.625, 0.75, 0.625, 1.0, 0.375, 1.0, 0.375, 0.75, 0.625, 0.75, 0.625, 1.0, 0.375, 1.0, 0.375, 0.25, 0.625, 0.25, 0.625, 0.5, 0.375, 0.5, 0.375, 0.0, 0.625, 0.0, 0.625, 0.25, 0.375, 0.25, 0.125, 0.5, 0.375, 0.5, 0.375, 0.75, 0.125, 0.75, 0.125, 0.5, 0.375, 0.5, 0.375, 0.75, 0.125, 0.75, 0.375, 0.5, 0.625, 0.5, 0.625, 0.75, 0.375, 0.75, 0.375, 0.25, 0.625, 0.25, 0.625, 0.5, 0.375, 0.5, 0.375, 0.5, 0.625, 0.5, 0.625, 0.75, 0.375, 0.75, 0.375, 0.75, 0.625, 0.75, 0.625, 1.0, 0.375, 1.0, 0.375, 0.5, 0.625, 0.5, 0.625, 0.75, 0.375, 0.75, 0.125, 0.5, 0.375, 0.5, 0.375, 0.75, 0.125, 0.75, 0.375, 0.25, 0.625, 0.25, 0.625, 0.5, 0.375, 0.5, 0.375, 0.5, 0.625, 0.5, 0.625, 0.75, 0.375, 0.75, 0.375, 0.75, 0.625, 0.75, 0.625, 1.0, 0.375, 1.0, 0.125, 0.5, 0.375, 0.5, 0.375, 0.75, 0.125, 0.75, 0.375, 0.25, 0.625, 0.25, 0.625, 0.5, 0.375, 0.5, 0.375, 0.0, 0.625, 0.0, 0.625, 0.25, 0.375, 0.25, 0.375, 0.5, 0.625, 0.5, 0.625, 0.75, 0.375, 0.75, 0.375, 0.0, 0.625, 0.0, 0.625, 0.25, 0.375, 0.25, 0.375, 0.75, 0.625, 0.75, 0.625, 1.0, 0.375, 1.0, 0.375, 0.25, 0.625, 0.25, 0.625, 0.5, 0.375, 0.5, 0.375, 0.5, 0.625, 0.5, 0.625, 0.75, 0.375, 0.75, 0.375, 0.75, 0.625, 0.75, 0.625, 1.0, 0.375, 1.0, 0.125, 0.5, 0.375, 0.5, 0.375, 0.75, 0.125, 0.75, 0.375, 0.25, 0.625, 0.25, 0.625, 0.5, 0.375, 0.5, 0.375, 0.0, 0.625, 0.0, 0.625, 0.25, 0.375, 0.25, 0.375, 0.0, 0.625, 0.0, 0.625, 0.25, 0.375, 0.25, 0.375, 0.0, 0.625, 0.0, 0.625, 0.25, 0.375, 0.25, 0.625, 0.5, 0.875, 0.5, 0.875, 0.75, 0.625, 0.75, 0.375, 0.5, 0.625, 0.5, 0.625, 0.75, 0.375, 0.75, 0.625, 0.5, 0.875, 0.5, 0.875, 0.75, 0.625, 0.75, 0.375, 0.5, 0.625, 0.5, 0.625, 0.75, 0.375, 0.75, 0.375, 0.75, 0.625, 0.75, 0.625, 1.0, 0.375, 1.0, 0.375, 0.0, 0.625, 0.0, 0.625, 0.25, 0.375, 0.25, 0.375, 0.75, 0.625, 0.75, 0.625, 1.0, 0.375, 1.0, 0.375, 0.0, 0.625, 0.0, 0.625, 0.25, 0.375, 0.25, 0.375, 0.5, 0.625, 0.5, 0.625, 0.75, 0.375, 0.75, 0.375, 0.0, 0.625, 0.0, 0.625, 0.25, 0.375, 0.25, 0.125, 0.5, 0.375, 0.5, 0.375, 0.75, 0.125, 0.75, 0.375, 0.75, 0.625, 0.75, 0.625, 1.0, 0.375, 1.0, 0.375, 0.5, 0.625, 0.5, 0.625, 0.75, 0.375, 0.75, 0.125, 0.5, 0.375, 0.5, 0.375, 0.75, 0.125, 0.75, 0.625, 0.5, 0.875, 0.5, 0.875, 0.75, 0.625, 0.75, 0.125, 0.5, 0.375, 0.5, 0.375, 0.75, 0.125, 0.75, 0.375, 0.25, 0.625, 0.25, 0.625, 0.5, 0.375, 0.5, 0.375, 0.0, 0.625, 0.0, 0.625, 0.25, 0.375, 0.25, 0.375, 0.5, 0.625, 0.5, 0.625, 0.75, 0.375, 0.75, 0.375, 0.75, 0.625, 0.75, 0.625, 1.0, 0.375, 1.0, 0.125, 0.5, 0.375, 0.5, 0.375, 0.75, 0.125, 0.75, 0.375, 0.25, 0.625, 0.25, 0.625, 0.5, 0.375, 0.5, 0.375, 0.0, 0.625, 0.0, 0.625, 0.25, 0.375, 0.25, 0.375, 0.5, 0.625, 0.5, 0.625, 0.75, 0.375, 0.75, 0.375, 0.75, 0.625, 0.75, 0.625, 1.0, 0.375, 1.0, 0.125, 0.5, 0.375, 0.5, 0.375, 0.75, 0.125, 0.75, 0.625, 0.5, 0.875, 0.5, 0.875, 0.75, 0.625, 0.75, 0.125, 0.5, 0.375, 0.5, 0.375, 0.75, 0.125, 0.75, 0.375, 0.5, 0.625, 0.5, 0.625, 0.75, 0.375, 0.75, 0.375, 0.75, 0.625, 0.75, 0.625, 1.0, 0.375, 1.0, 0.375, 0.0, 0.625, 0.0, 0.625, 0.25, 0.375, 0.25, 0.625, 0.5, 0.875, 0.5, 0.875, 0.75, 0.625, 0.75, 0.125, 0.5, 0.375, 0.5, 0.375, 0.75, 0.125, 0.75, 0.375, 0.5, 0.625, 0.5, 0.625, 0.75, 0.375, 0.75, 0.375, 0.75, 0.625, 0.75, 0.625, 1.0, 0.375, 1.0, 0.375, 0.0, 0.625, 0.0, 0.625, 0.25, 0.375, 0.25, 0.625, 0.5, 0.875, 0.5, 0.875, 0.75, 0.625, 0.75, 0.125, 0.5, 0.375, 0.5, 0.375, 0.75, 0.125, 0.75, 0.375, 0.5, 0.625, 0.5, 0.625, 0.75, 0.375, 0.75, 0.375, 0.75, 0.625, 0.75, 0.625, 1.0, 0.375, 1.0, 0.375, 0.0, 0.625, 0.0, 0.625, 0.25, 0.375, 0.25, 0.625, 0.5, 0.875, 0.5, 0.875, 0.75, 0.625, 0.75, 0.125, 0.5, 0.375, 0.5, 0.375, 0.75, 0.125, 0.75, 0.375, 0.5, 0.625, 0.5, 0.625, 0.75, 0.375, 0.75, 0.375, 0.75, 0.625, 0.75, 0.625, 1.0, 0.375, 1.0, 0.375, 0.0, 0.625, 0.0, 0.625, 0.25, 0.375, 0.25, 0.625, 0.5, 0.875, 0.5, 0.875, 0.75, 0.625, 0.75, 0.125, 0.5, 0.375, 0.5, 0.375, 0.75, 0.125, 0.75, 0.375, 0.5, 0.625, 0.5, 0.625, 0.75, 0.375, 0.75, 0.375, 0.75, 0.625, 0.75, 0.625, 1.0, 0.375, 1.0, 0.375, 0.0, 0.625, 0.0, 0.625, 0.25, 0.375, 0.25, 0.625, 0.5, 0.875, 0.5, 0.875, 0.75, 0.625, 0.75, 0.125, 0.5, 0.375, 0.5, 0.375, 0.75, 0.125, 0.75, 0.375, 0.5, 0.625, 0.5, 0.625, 0.75, 0.375, 0.75, 0.375, 0.75, 0.625, 0.75, 0.625, 1.0, 0.375, 1.0, 0.375, 0.0, 0.625, 0.0, 0.625, 0.25, 0.375, 0.25, 0.625, 0.5, 0.875, 0.5, 0.875, 0.75, 0.625, 0.75, 0.125, 0.5, 0.375, 0.5, 0.375, 0.75, 0.125, 0.75, 0.375, 0.5, 0.625, 0.5, 0.625, 0.75, 0.375, 0.75, 0.375, 0.75, 0.625, 0.75, 0.625, 1.0, 0.375, 1.0, 0.375, 0.0, 0.625, 0.0, 0.625, 0.25, 0.375, 0.25, 0.625, 0.5, 0.875, 0.5, 0.875, 0.75, 0.625, 0.75, 0.125, 0.5, 0.375, 0.5, 0.375, 0.75, 0.125, 0.75, 0.375, 0.5, 0.625, 0.5, 0.625, 0.75, 0.375, 0.75, 0.375, 0.75, 0.625, 0.75, 0.625, 1.0, 0.375, 1.0, 0.375, 0.0, 0.625, 0.0, 0.625, 0.25, 0.375, 0.25, 0.625, 0.5, 0.875, 0.5, 0.875, 0.75, 0.625, 0.75, 0.125, 0.5, 0.375, 0.5, 0.375, 0.75, 0.125, 0.75, 0.375, 0.5, 0.625, 0.5, 0.625, 0.75, 0.375, 0.75, 0.375, 0.75, 0.625, 0.75, 0.625, 1.0, 0.375, 1.0, 0.375, 0.0, 0.625, 0.0, 0.625, 0.25, 0.375, 0.25, 0.625, 0.5, 0.875, 0.5, 0.875, 0.75, 0.625, 0.75, 0.125, 0.5, 0.375, 0.5, 0.375, 0.75, 0.125, 0.75, 0.375, 0.5, 0.625, 0.5, 0.625, 0.75, 0.375, 0.75, 0.375, 0.75, 0.625, 0.75, 0.625, 1.0, 0.375, 1.0, 0.375, 0.0, 0.625, 0.0, 0.625, 0.25, 0.375, 0.25, 0.625, 0.5, 0.875, 0.5, 0.875, 0.75, 0.625, 0.75, 0.125, 0.5, 0.375, 0.5, 0.375, 0.75, 0.125, 0.75, 0.375, 0.5, 0.625, 0.5, 0.625, 0.75, 0.375, 0.75, 0.375, 0.75, 0.625, 0.75, 0.625, 1.0, 0.375, 1.0, 0.375, 0.0, 0.625, 0.0, 0.625, 0.25, 0.375, 0.25, 0.625, 0.5, 0.875, 0.5, 0.875, 0.75, 0.625, 0.75, 0.125, 0.5, 0.375, 0.5, 0.375, 0.75, 0.125, 0.75, 0.375, 0.5, 0.625, 0.5, 0.625, 0.75, 0.375, 0.75, 0.375, 0.75, 0.625, 0.75, 0.625, 1.0, 0.375, 1.0, 0.375, 0.0, 0.625, 0.0, 0.625, 0.25, 0.375, 0.25, 0.375, 0.0, 0.625, 0.0, 0.625, 0.25, 0.375, 0.25, 0.375, 0.5, 0.625, 0.5, 0.625, 0.75, 0.375, 0.75, 0.375, 0.75, 0.625, 0.75, 0.625, 1.0, 0.375, 1.0, 0.125, 0.5, 0.375, 0.5, 0.375, 0.75, 0.125, 0.75, 0.625, 0.5, 0.875, 0.5, 0.875, 0.75, 0.625, 0.75, 0.375, 0.0, 0.625, 0.0, 0.625, 0.25, 0.375, 0.25, 0.375, 0.5, 0.625, 0.5, 0.625, 0.75, 0.375, 0.75, 0.375, 0.75, 0.625, 0.75, 0.625, 1.0, 0.375, 1.0, 0.125, 0.5, 0.375, 0.5, 0.375, 0.75, 0.125, 0.75, 0.625, 0.5, 0.875, 0.5, 0.875, 0.75, 0.625, 0.75])
me_cube.update()
me_cube_002 = bpy.data.meshes.new('Cube.002')
me_cube_002.from_pydata([(-2.225, -2.225, -0.1246), (-1.804, -1.476, 0.1246), (-2.225, 2.225, -0.1246), (-1.804, 1.476, 0.1246), (2.225, -2.225, -0.1246), (1.804, -1.476, 0.1246), (2.225, 2.225, -0.1246), (1.804, 1.476, 0.1246), (-2.225, -2.225, 0.1246), (-2.225, 2.225, 0.1246), (2.225, 2.225, 0.1246), (2.225, -2.225, 0.1246), (-1.437, -0.9053, -0.07774), (-1.437, 0.9053, -0.07774), (1.437, 0.9053, -0.07774), (1.437, -0.9053, -0.07774), (-1.804, -1.476, -0.07774), (-1.804, 1.476, -0.07774), (1.804, 1.476, -0.07774), (1.804, -1.476, -0.07774), (-1.437, -0.9053, 0.09419), (-1.437, 0.9053, 0.09419), (1.437, 0.9053, 0.09419), (1.437, -0.9053, 0.09419)], [], [(0, 8, 9, 2), (2, 9, 10, 6), (6, 10, 11, 4), (4, 11, 8, 0), (5, 7, 18, 19), (1, 3, 9, 8), (3, 7, 10, 9), (7, 5, 11, 10), (5, 1, 8, 11), (15, 14, 22, 23), (3, 1, 16, 17), (1, 5, 19, 16), (7, 3, 17, 18), (12, 13, 17, 16), (13, 14, 18, 17), (14, 15, 19, 18), (15, 12, 16, 19), (22, 21, 20, 23), (13, 12, 20, 21), (12, 15, 23, 20), (14, 13, 21, 22)])
_uv = me_cube_002.uv_layers.new(name='UVMap')
_uv.uv.foreach_set('vector', [0.375, 0.0, 0.625, 0.0, 0.625, 0.25, 0.375, 0.25, 0.375, 0.25, 0.625, 0.25, 0.625, 0.5, 0.375, 0.5, 0.375, 0.5, 0.625, 0.5, 0.625, 0.75, 0.375, 0.75, 0.375, 0.75, 0.625, 0.75, 0.625, 1.0, 0.375, 1.0, 0.667, 0.708, 0.667, 0.542, 0.667, 0.542, 0.667, 0.708, 0.833, 0.708, 0.833, 0.542, 0.875, 0.5, 0.875, 0.75, 0.833, 0.542, 0.667, 0.542, 0.625, 0.5, 0.875, 0.5, 0.667, 0.542, 0.667, 0.708, 0.625, 0.75, 0.625, 0.5, 0.667, 0.708, 0.833, 0.708, 0.875, 0.75, 0.625, 0.75, 0.6933, 0.6759, 0.6933, 0.5741, 0.6933, 0.5741, 0.6933, 0.6759, 0.833, 0.542, 0.833, 0.708, 0.833, 0.708, 0.833, 0.542, 0.833, 0.708, 0.667, 0.708, 0.667, 0.708, 0.833, 0.708, 0.667, 0.542, 0.833, 0.542, 0.833, 0.542, 0.667, 0.542, 0.8067, 0.6759, 0.8067, 0.5741, 0.833, 0.542, 0.833, 0.708, 0.8067, 0.5741, 0.6933, 0.5741, 0.667, 0.542, 0.833, 0.542, 0.6933, 0.5741, 0.6933, 0.6759, 0.667, 0.708, 0.667, 0.542, 0.6933, 0.6759, 0.8067, 0.6759, 0.833, 0.708, 0.667, 0.708, 0.6933, 0.5741, 0.8067, 0.5741, 0.8067, 0.6759, 0.6933, 0.6759, 0.8067, 0.5741, 0.8067, 0.6759, 0.8067, 0.6759, 0.8067, 0.5741, 0.8067, 0.6759, 0.6933, 0.6759, 0.6933, 0.6759, 0.8067, 0.6759, 0.6933, 0.5741, 0.8067, 0.5741, 0.8067, 0.5741, 0.6933, 0.5741])
me_cube_002.update()

# ---- objects
ob_empty = bpy.data.objects.new('Empty', None)
ob_pcb = bpy.data.objects.new('PCB', me_pcb)
ob_capacitor = bpy.data.objects.new('Capacitor', me_cylinder)
ob_cube = bpy.data.objects.new('Cube', me_cube)
ob_core = bpy.data.objects.new('Core', me_cube_002)

# ---- transforms, parenting, visibility, modifiers, constraints
ob_empty.location = (-0.4255, -0.07778, -8.309)
ob_empty.scale = (5.686, 5.686, 5.686)
ob_empty.empty_display_type = 'IMAGE'
ob_empty.empty_display_size = 5.0
ob_pcb.location = (1.056, 0.4222, 0.006987)
ob_pcb.scale = (1.3, 0.5296, 0.5296)
_m = ob_pcb.modifiers.new('Auto Smooth', 'NODES')
_m.node_group = ng_auto_smooth
_gi = [s.identifier for s in ng_auto_smooth.interface.items_tree if s.item_type == 'SOCKET' and s.in_out == 'INPUT']
_m[_gi[1]] = 1.553  # Angle
ob_capacitor.location = (6.706, 0.01153, 0.3165)
_m = ob_capacitor.modifiers.new('Auto Smooth', 'NODES')
_m.node_group = ng_auto_smooth
_gi = [s.identifier for s in ng_auto_smooth.interface.items_tree if s.item_type == 'SOCKET' and s.in_out == 'INPUT']
_m[_gi[1]] = 0.6824  # Angle
ob_cube.location = (-1.81, 0.3355, 0.1106)
ob_cube.scale = (0.9002, 0.7101, 0.1031)
ob_core.location = (-2.741, -0.3928, 0.1277)

# ---- collection membership
col_collection.objects.link(ob_empty)
col_collection.objects.link(ob_pcb)
col_collection.objects.link(ob_capacitor)
col_collection.objects.link(ob_cube)
col_collection.objects.link(ob_core)

# ---- scene / render settings (as saved in the file)
scene.frame_start = 1; scene.frame_end = 250; scene.frame_set(59)
scene.render.engine = 'BLENDER_EEVEE_NEXT'
scene.cycles.sampling_pattern = 'TABULATED_SOBOL'
scene.view_settings.view_transform = 'Filmic'
scene.unit_settings.scale_length = 0.01
bpy.context.view_layer.update()

# ---- added for rendering (the .blend has no active camera and no usable light): camera, sun
cam_auto = bpy.data.cameras.new('AutoCamera')
cam_auto.lens = 50.0
cam_auto.sensor_width = 36.0
cam_auto.clip_end = 1000.0
ob_auto_camera = bpy.data.objects.new('AutoCamera', cam_auto)
scene.collection.objects.link(ob_auto_camera)
ob_auto_camera.location = (27.5493, -32.7666, 22.1572)
ob_auto_camera.rotation_euler = (1.09748, -7.21219e-08, 0.694738)
scene.camera = ob_auto_camera
light_auto_sun = bpy.data.lights.new('AutoSun', 'SUN')
light_auto_sun.energy = 3.0
light_auto_sun.angle = 0.0523599
ob_auto_sun = bpy.data.objects.new('AutoSun', light_auto_sun)
scene.collection.objects.link(ob_auto_sun)
ob_auto_sun.rotation_euler = (0.872665, 0.174533, 0.523599)
bpy.context.view_layer.update()
